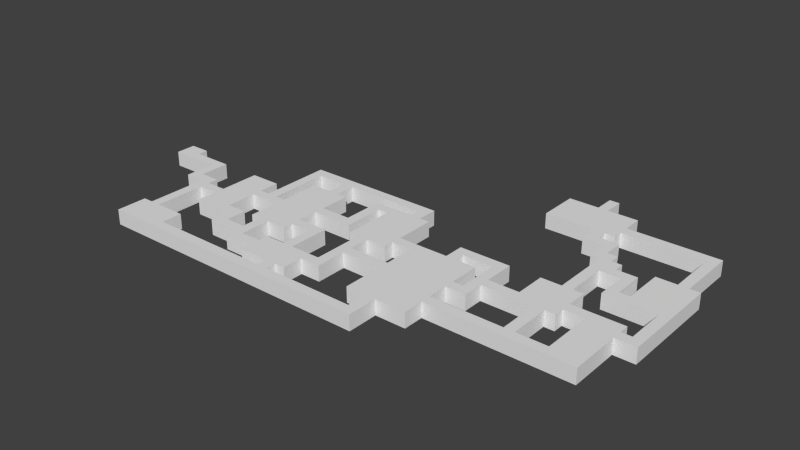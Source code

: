 # Source: Dungeon.blend  (saved by Blender 2.72.0; exported with 4.5.12 LTS)
import bpy
from mathutils import Matrix  # noqa: F401  (used for matrix-valued properties, if any)

bpy.ops.wm.read_factory_settings(use_empty=True)
scene = bpy.context.scene
scene.name = 'Scene'

# ---- collections
col_collection_1 = bpy.data.collections.new('Collection 1'); scene.collection.children.link(col_collection_1)

# ---- world
world_world = bpy.data.worlds.new('World'); scene.world = world_world
world_world.color = (0.05088, 0.05088, 0.05088)
world_world.use_sun_shadow = False
world_world.sun_shadow_jitter_overblur = 0.0
world_world.cycles.sampling_method = 'MANUAL'
world_world.cycles.sample_map_resolution = 256

# ---- meshes
me_plane_003 = bpy.data.meshes.new('Plane.003')
me_plane_003.from_pydata([(-1.0, -1.0, 0.0), (7.0, -1.0, 0.0), (-1.0, 15.0, 0.0), (7.0, 15.0, 0.0), (1.0, -1.0, 0.0), (3.0, -1.0, 0.0), (5.0, -1.0, 0.0), (5.0, 15.0, 0.0), (3.0, 15.0, 0.0), (1.0, 15.0, 0.0), (-1.0, 13.0, 0.0), (-1.0, 11.0, 0.0), (-1.0, 9.0, 0.0), (-1.0, 7.0, 0.0), (-1.0, 5.0, 0.0), (-1.0, 3.0, 0.0), (-1.0, 1.0, 0.0), (7.0, 1.0, 0.0), (7.0, 3.0, 0.0), (7.0, 5.0, 0.0), (7.0, 7.0, 0.0), (7.0, 9.0, 0.0), (7.0, 11.0, 0.0), (7.0, 13.0, 0.0), (1.0, 1.0, 0.0), (1.0, 3.0, 0.0), (1.0, 5.0, 0.0), (1.0, 7.0, 0.0), (1.0, 9.0, 0.0), (1.0, 11.0, 0.0), (1.0, 13.0, 0.0), (3.0, 1.0, 0.0), (3.0, 3.0, 0.0), (3.0, 5.0, 0.0), (3.0, 7.0, 0.0), (3.0, 9.0, 0.0), (3.0, 11.0, 0.0), (3.0, 13.0, 0.0), (5.0, 1.0, 0.0), (5.0, 3.0, 0.0), (5.0, 5.0, 0.0), (5.0, 7.0, 0.0), (5.0, 9.0, 0.0), (5.0, 11.0, 0.0), (5.0, 13.0, 0.0), (1.0, -3.0, 0.0), (3.0, -3.0, 0.0), (1.0, -5.0, 0.0), (3.0, -5.0, 0.0), (1.0, -7.0, 0.0), (3.0, -7.0, 0.0), (1.0, -9.0, 0.0), (3.0, -9.0, 0.0), (5.0, -7.0, 0.0), (5.0, -9.0, 0.0), (9.0, 1.0, 0.0), (9.0, 3.0, 0.0), (11.0, 1.0, 0.0), (11.0, 3.0, 0.0), (13.0, 1.0, 0.0), (13.0, 3.0, 0.0), (11.0, -1.0, 0.0), (13.0, -1.0, 0.0), (11.0, -3.0, 0.0), (13.0, -3.0, 0.0), (11.0, -5.0, 0.0), (13.0, -5.0, 0.0), (13.0, 9.0, 0.0), (13.0, 7.0, 0.0), (11.0, 7.0, 0.0), (11.0, 9.0, 0.0), (9.0, 9.0, 0.0), (9.0, 7.0, 0.0), (15.0, 7.0, 0.0), (15.0, 9.0, 0.0), (13.0, 11.0, 0.0), (15.0, 11.0, 0.0), (13.0, 13.0, 0.0), (15.0, 13.0, 0.0), (13.0, 15.0, 0.0), (15.0, 15.0, 0.0), (11.0, -7.0, 0.0), (13.0, -7.0, 0.0), (9.0, -5.0, 0.0), (9.0, -7.0, 0.0), (7.0, -5.0, 0.0), (7.0, -7.0, 0.0), (9.0, -9.0, 0.0), (7.0, -9.0, 0.0), (11.0, -9.0, 0.0), (13.0, -9.0, 0.0), (9.0, -11.0, 0.0), (7.0, -11.0, 0.0), (11.0, -11.0, 0.0), (13.0, -11.0, 0.0), (15.0, -5.0, 0.0), (15.0, -7.0, 0.0), (15.0, -9.0, 0.0), (15.0, -11.0, 0.0), (17.0, -5.0, 0.0), (17.0, -7.0, 0.0), (17.0, -9.0, 0.0), (17.0, -11.0, 0.0), (19.0, -5.0, 0.0), (19.0, -7.0, 0.0), (21.0, -5.0, 0.0), (21.0, -7.0, 0.0), (13.0, 17.0, 0.0), (15.0, 17.0, 0.0), (17.0, 15.0, 0.0), (17.0, 17.0, 0.0), (-3.0, 7.0, 0.0), (-3.0, 5.0, 0.0), (-5.0, 7.0, 0.0), (-5.0, 5.0, 0.0), (-7.0, 7.0, 0.0), (-7.0, 5.0, 0.0), (-9.0, 7.0, 0.0), (-9.0, 5.0, 0.0), (-7.0, 9.0, 0.0), (-9.0, 9.0, 0.0), (-11.0, 7.0, 0.0), (-11.0, 5.0, 0.0), (-11.0, 9.0, 0.0), (-13.0, 7.0, 0.0), (-13.0, 5.0, 0.0), (-13.0, 9.0, 0.0), (-7.0, 11.0, 0.0), (-9.0, 11.0, 0.0), (-11.0, 11.0, 0.0), (-13.0, 11.0, 0.0), (-7.0, 3.0, 0.0), (-9.0, 3.0, 0.0), (-11.0, 3.0, 0.0), (-13.0, 3.0, 0.0), (-7.0, 1.0, 0.0), (-9.0, 1.0, 0.0), (-11.0, 1.0, 0.0), (-13.0, 1.0, 0.0), (-7.0, -1.0, 0.0), (-9.0, -1.0, 0.0), (-11.0, -1.0, 0.0), (-13.0, -1.0, 0.0), (-7.0, -3.0, 0.0), (-9.0, -3.0, 0.0), (-11.0, -3.0, 0.0), (-13.0, -3.0, 0.0), (19.0, 15.0, 0.0), (19.0, 17.0, 0.0), (17.0, 13.0, 0.0), (19.0, 13.0, 0.0), (21.0, 15.0, 0.0), (21.0, 17.0, 0.0), (21.0, 13.0, 0.0), (23.0, 15.0, 0.0), (23.0, 17.0, 0.0), (23.0, 13.0, 0.0), (25.0, 15.0, 0.0), (25.0, 17.0, 0.0), (25.0, 13.0, 0.0), (17.0, 11.0, 0.0), (19.0, 11.0, 0.0), (21.0, 11.0, 0.0), (23.0, 11.0, 0.0), (25.0, 11.0, 0.0), (17.0, 9.0, 0.0), (19.0, 9.0, 0.0), (21.0, 9.0, 0.0), (23.0, 9.0, 0.0), (25.0, 9.0, 0.0), (17.0, 7.0, 0.0), (19.0, 7.0, 0.0), (21.0, 7.0, 0.0), (23.0, 7.0, 0.0), (25.0, 7.0, 0.0), (17.0, 5.0, 0.0), (19.0, 5.0, 0.0), (21.0, 5.0, 0.0), (23.0, 5.0, 0.0), (25.0, 5.0, 0.0), (19.0, -3.0, 0.0), (21.0, -3.0, 0.0), (19.0, -1.0, 0.0), (21.0, -1.0, 0.0), (19.0, 1.0, 0.0), (21.0, 1.0, 0.0), (19.0, 3.0, 0.0), (21.0, 3.0, 0.0), (21.0, 19.0, 0.0), (23.0, 19.0, 0.0), (21.0, 21.0, 0.0), (23.0, 21.0, 0.0), (19.0, 19.0, 0.0), (19.0, 21.0, 0.0), (5.0, 17.0, 0.0), (3.0, 17.0, 0.0), (17.0, 19.0, 0.0), (17.0, 21.0, 0.0), (15.0, 19.0, 0.0), (15.0, 21.0, 0.0), (13.0, 19.0, 0.0), (13.0, 21.0, 0.0), (11.0, 19.0, 0.0), (11.0, 21.0, 0.0), (9.0, 19.0, 0.0), (9.0, 21.0, 0.0), (7.0, 19.0, 0.0), (7.0, 21.0, 0.0), (5.0, 19.0, 0.0), (5.0, 21.0, 0.0), (3.0, 19.0, 0.0), (3.0, 21.0, 0.0), (1.0, 19.0, 0.0), (1.0, 21.0, 0.0), (-1.0, 19.0, 0.0), (-1.0, 21.0, 0.0), (-3.0, 19.0, 0.0), (-3.0, 21.0, 0.0), (-5.0, 19.0, 0.0), (-5.0, 21.0, 0.0), (-3.0, 17.0, 0.0), (-5.0, 17.0, 0.0), (-3.0, 15.0, 0.0), (-5.0, 15.0, 0.0), (-3.0, 13.0, 0.0), (-5.0, 13.0, 0.0), (-3.0, 11.0, 0.0), (-5.0, 11.0, 0.0), (-3.0, 9.0, 0.0), (-5.0, 9.0, 0.0), (-5.0, -1.0, 0.0), (-5.0, -3.0, 0.0), (-3.0, -1.0, 0.0), (-3.0, -3.0, 0.0), (-5.0, -5.0, 0.0), (-3.0, -5.0, 0.0), (-5.0, -7.0, 0.0), (-3.0, -7.0, 0.0), (-1.0, -5.0, 0.0), (-1.0, -7.0, 0.0), (27.0, 9.0, 0.0), (27.0, 7.0, 0.0), (29.0, 9.0, 0.0), (29.0, 7.0, 0.0), (31.0, 9.0, 0.0), (31.0, 7.0, 0.0), (29.0, 5.0, 0.0), (31.0, 5.0, 0.0), (33.0, 7.0, 0.0), (33.0, 5.0, 0.0), (33.0, 9.0, 0.0), (41.0, 9.0, 3.0), (35.0, 7.0, 0.0), (35.0, 5.0, 0.0), (35.0, 9.0, 0.0), (41.0, 5.0, 3.0), (37.0, 7.0, 0.0), (37.0, 5.0, 0.0), (37.0, 9.0, 0.0), (41.0, 7.0, 3.0), (39.0, 7.0, 0.0), (39.0, 5.0, 0.0), (39.0, 9.0, 0.0), (39.0, 9.0, 3.0), (29.0, 3.0, 0.0), (31.0, 3.0, 0.0), (33.0, 3.0, 0.0), (35.0, 3.0, 0.0), (37.0, 3.0, 0.0), (39.0, 3.0, 0.0), (29.0, 1.0, 0.0), (31.0, 1.0, 0.0), (33.0, 1.0, 0.0), (35.0, 1.0, 0.0), (37.0, 1.0, 0.0), (39.0, 1.0, 0.0), (29.0, -1.0, 0.0), (31.0, -1.0, 0.0), (33.0, -1.0, 0.0), (35.0, -1.0, 0.0), (37.0, -1.0, 0.0), (39.0, -1.0, 0.0), (29.0, -3.0, 0.0), (31.0, -3.0, 0.0), (33.0, -3.0, 0.0), (35.0, -3.0, 0.0), (37.0, -3.0, 0.0), (39.0, -3.0, 0.0), (29.0, -5.0, 0.0), (31.0, -5.0, 0.0), (33.0, -5.0, 0.0), (35.0, -5.0, 0.0), (37.0, -5.0, 0.0), (39.0, -5.0, 0.0), (29.0, -7.0, 0.0), (31.0, -7.0, 0.0), (33.0, -7.0, 0.0), (35.0, -7.0, 0.0), (37.0, -7.0, 0.0), (39.0, -7.0, 0.0), (29.0, -9.0, 0.0), (31.0, -9.0, 0.0), (33.0, -9.0, 0.0), (35.0, -9.0, 0.0), (37.0, -9.0, 0.0), (39.0, -9.0, 0.0), (41.0, 7.0, 0.0), (41.0, 5.0, 0.0), (41.0, 9.0, 0.0), (37.0, 9.0, 3.0), (41.0, 3.0, 0.0), (41.0, 1.0, 0.0), (41.0, -1.0, 0.0), (41.0, -3.0, 0.0), (41.0, -5.0, 0.0), (41.0, -7.0, 0.0), (41.0, -9.0, 0.0), (27.0, 1.0, 0.0), (27.0, -1.0, 0.0), (25.0, 1.0, 0.0), (25.0, -1.0, 0.0), (23.0, 1.0, 0.0), (23.0, -1.0, 0.0), (33.0, -11.0, 0.0), (35.0, -11.0, 0.0), (33.0, -13.0, 0.0), (35.0, -13.0, 0.0), (33.0, -15.0, 0.0), (35.0, -15.0, 0.0), (31.0, -13.0, 0.0), (31.0, -15.0, 0.0), (29.0, -13.0, 0.0), (29.0, -15.0, 0.0), (27.0, -13.0, 0.0), (27.0, -15.0, 0.0), (25.0, -13.0, 0.0), (25.0, -15.0, 0.0), (23.0, -13.0, 0.0), (23.0, -15.0, 0.0), (21.0, -13.0, 0.0), (21.0, -15.0, 0.0), (19.0, -13.0, 0.0), (19.0, -15.0, 0.0), (17.0, -13.0, 0.0), (17.0, -15.0, 0.0), (15.0, -13.0, 0.0), (15.0, -15.0, 0.0), (13.0, -13.0, 0.0), (13.0, -15.0, 0.0), (35.0, 11.0, 0.0), (37.0, 11.0, 0.0), (35.0, 13.0, 0.0), (37.0, 13.0, 0.0), (39.0, 11.0, 0.0), (39.0, 13.0, 0.0), (41.0, 11.0, 0.0), (41.0, 13.0, 0.0), (43.0, 11.0, 0.0), (43.0, 13.0, 0.0), (45.0, 11.0, 0.0), (45.0, 13.0, 0.0), (43.0, 9.0, 0.0), (45.0, 9.0, 0.0), (43.0, 7.0, 0.0), (45.0, 7.0, 0.0), (43.0, 5.0, 0.0), (45.0, 5.0, 0.0), (43.0, 3.0, 0.0), (45.0, 3.0, 0.0), (43.0, 1.0, 0.0), (45.0, 1.0, 0.0), (47.0, 7.0, 0.0), (47.0, 5.0, 0.0), (49.0, 7.0, 0.0), (49.0, 5.0, 0.0), (51.0, 7.0, 0.0), (51.0, 5.0, 0.0), (53.0, 7.0, 0.0), (53.0, 5.0, 0.0), (51.0, 9.0, 0.0), (53.0, 9.0, 0.0), (55.0, 7.0, 0.0), (55.0, 5.0, 0.0), (55.0, 9.0, 0.0), (51.0, 11.0, 0.0), (53.0, 11.0, 0.0), (55.0, 11.0, 0.0), (57.0, 7.0, 0.0), (57.0, 5.0, 0.0), (57.0, 9.0, 0.0), (57.0, 11.0, 0.0), (51.0, 13.0, 0.0), (53.0, 13.0, 0.0), (55.0, 13.0, 0.0), (57.0, 13.0, 0.0), (59.0, 7.0, 0.0), (59.0, 5.0, 0.0), (59.0, 9.0, 0.0), (59.0, 11.0, 0.0), (59.0, 13.0, 0.0), (55.0, 15.0, 0.0), (57.0, 15.0, 0.0), (55.0, 3.0, 0.0), (57.0, 3.0, 0.0), (61.0, 7.0, 0.0), (61.0, 9.0, 0.0), (55.0, 1.0, 0.0), (57.0, 1.0, 0.0), (55.0, -1.0, 0.0), (57.0, -1.0, 0.0), (55.0, -3.0, 0.0), (57.0, -3.0, 0.0), (55.0, -5.0, 0.0), (57.0, -5.0, 0.0), (53.0, -3.0, 0.0), (53.0, -5.0, 0.0), (51.0, -3.0, 0.0), (51.0, -5.0, 0.0), (49.0, -3.0, 0.0), (49.0, -5.0, 0.0), (47.0, -3.0, 0.0), (47.0, -5.0, 0.0), (45.0, -3.0, 0.0), (45.0, -5.0, 0.0), (43.0, -3.0, 0.0), (43.0, -5.0, 0.0), (63.0, 7.0, 0.0), (63.0, 9.0, 0.0), (59.0, -3.0, 0.0), (59.0, -5.0, 0.0), (61.0, -3.0, 0.0), (61.0, -5.0, 0.0), (63.0, -3.0, 0.0), (63.0, -5.0, 0.0), (65.0, 7.0, 0.0), (65.0, 9.0, 0.0), (67.0, 7.0, 0.0), (67.0, 9.0, 0.0), (69.0, 7.0, 0.0), (69.0, 9.0, 0.0), (63.0, 5.0, 0.0), (65.0, 5.0, 0.0), (67.0, 5.0, 0.0), (69.0, 5.0, 0.0), (63.0, 3.0, 0.0), (65.0, 3.0, 0.0), (67.0, 3.0, 0.0), (69.0, 3.0, 0.0), (63.0, 1.0, 0.0), (65.0, 1.0, 0.0), (67.0, 1.0, 0.0), (69.0, 1.0, 0.0), (63.0, -1.0, 0.0), (65.0, -1.0, 0.0), (67.0, -1.0, 0.0), (69.0, -1.0, 0.0), (65.0, -3.0, 0.0), (67.0, -3.0, 0.0), (69.0, -3.0, 0.0), (65.0, -5.0, 0.0), (67.0, -5.0, 0.0), (69.0, -5.0, 0.0), (55.0, 17.0, 0.0), (57.0, 17.0, 0.0), (55.0, 19.0, 0.0), (57.0, 19.0, 0.0), (55.0, 21.0, 0.0), (57.0, 21.0, 0.0), (55.0, 23.0, 0.0), (57.0, 23.0, 0.0), (59.0, 21.0, 0.0), (59.0, 23.0, 0.0), (57.0, 25.0, 0.0), (59.0, 25.0, 0.0), (55.0, 25.0, 0.0), (61.0, 21.0, 0.0), (61.0, 23.0, 0.0), (55.0, 27.0, 0.0), (57.0, 27.0, 0.0), (63.0, 21.0, 0.0), (63.0, 23.0, 0.0), (53.0, 25.0, 0.0), (53.0, 27.0, 0.0), (61.0, 19.0, 0.0), (63.0, 19.0, 0.0), (61.0, 17.0, 0.0), (63.0, 17.0, 0.0), (61.0, 15.0, 0.0), (63.0, 15.0, 0.0), (65.0, 17.0, 0.0), (65.0, 15.0, 0.0), (67.0, 17.0, 0.0), (67.0, 15.0, 0.0), (69.0, 17.0, 0.0), (69.0, 15.0, 0.0), (71.0, 17.0, 0.0), (71.0, 15.0, 0.0), (73.0, 17.0, 0.0), (73.0, 15.0, 0.0), (65.0, 19.0, 0.0), (67.0, 19.0, 0.0), (69.0, 19.0, 0.0), (71.0, 19.0, 0.0), (73.0, 19.0, 0.0), (65.0, 21.0, 0.0), (67.0, 21.0, 0.0), (69.0, 21.0, 0.0), (71.0, 21.0, 0.0), (73.0, 21.0, 0.0), (65.0, 23.0, 0.0), (67.0, 23.0, 0.0), (69.0, 23.0, 0.0), (71.0, 23.0, 0.0), (73.0, 23.0, 0.0), (65.0, 25.0, 0.0), (67.0, 25.0, 0.0), (69.0, 25.0, 0.0), (71.0, 25.0, 0.0), (73.0, 25.0, 0.0), (55.0, 29.0, 0.0), (53.0, 29.0, 0.0), (55.0, 31.0, 0.0), (53.0, 31.0, 0.0), (51.0, 29.0, 0.0), (51.0, 31.0, 0.0), (49.0, 29.0, 0.0), (49.0, 31.0, 0.0), (51.0, 33.0, 0.0), (49.0, 33.0, 0.0), (51.0, 35.0, 0.0), (49.0, 35.0, 0.0), (47.0, 33.0, 0.0), (47.0, 35.0, 0.0), (45.0, 33.0, 0.0), (45.0, 35.0, 0.0), (53.0, 33.0, 0.0), (53.0, 35.0, 0.0), (51.0, 37.0, 0.0), (49.0, 37.0, 0.0), (47.0, 37.0, 0.0), (45.0, 37.0, 0.0), (53.0, 37.0, 0.0), (51.0, 39.0, 0.0), (49.0, 39.0, 0.0), (47.0, 39.0, 0.0), (45.0, 39.0, 0.0), (53.0, 39.0, 0.0), (51.0, 41.0, 0.0), (49.0, 41.0, 0.0), (47.0, 41.0, 0.0), (45.0, 41.0, 0.0), (53.0, 41.0, 0.0), (43.0, 33.0, 0.0), (43.0, 35.0, 0.0), (43.0, 37.0, 0.0), (43.0, 39.0, 0.0), (43.0, 41.0, 0.0), (41.0, 33.0, 0.0), (41.0, 35.0, 0.0), (41.0, 37.0, 0.0), (41.0, 39.0, 0.0), (41.0, 41.0, 0.0), (39.0, 33.0, 0.0), (39.0, 35.0, 0.0), (39.0, 37.0, 0.0), (39.0, 39.0, 0.0), (39.0, 41.0, 0.0), (69.0, 27.0, 0.0), (71.0, 27.0, 0.0), (69.0, 29.0, 0.0), (71.0, 29.0, 0.0), (69.0, 31.0, 0.0), (71.0, 31.0, 0.0), (69.0, 33.0, 0.0), (71.0, 33.0, 0.0), (69.0, 35.0, 0.0), (71.0, 35.0, 0.0), (69.0, 37.0, 0.0), (71.0, 37.0, 0.0), (67.0, 35.0, 0.0), (67.0, 37.0, 0.0), (65.0, 35.0, 0.0), (65.0, 37.0, 0.0), (63.0, 35.0, 0.0), (63.0, 37.0, 0.0), (61.0, 35.0, 0.0), (61.0, 37.0, 0.0), (59.0, 35.0, 0.0), (59.0, 37.0, 0.0), (57.0, 35.0, 0.0), (57.0, 37.0, 0.0), (55.0, 35.0, 0.0), (55.0, 37.0, 0.0), (47.0, 43.0, 0.0), (45.0, 43.0, 0.0), (47.0, 45.0, 0.0), (45.0, 45.0, 0.0), (-15.0, 3.0, 0.0), (-15.0, 1.0, 0.0), (-17.0, 3.0, 0.0), (-17.0, 1.0, 0.0), (-19.0, 3.0, 0.0), (-19.0, 1.0, 0.0), (-17.0, 5.0, 0.0), (-19.0, 5.0, 0.0), (-17.0, -1.0, 0.0), (-19.0, -1.0, 0.0), (-17.0, -3.0, 0.0), (-19.0, -3.0, 0.0), (-17.0, -5.0, 0.0), (-19.0, -5.0, 0.0), (-17.0, -7.0, 0.0), (-19.0, -7.0, 0.0), (-17.0, -9.0, 0.0), (-19.0, -9.0, 0.0), (-17.0, -11.0, 0.0), (-19.0, -11.0, 0.0), (-17.0, -13.0, 0.0), (-19.0, -13.0, 0.0), (-17.0, -15.0, 0.0), (-19.0, -15.0, 0.0), (-15.0, -9.0, 0.0), (-15.0, -11.0, 0.0), (-15.0, -13.0, 0.0), (-15.0, -15.0, 0.0), (-13.0, -9.0, 0.0), (-13.0, -11.0, 0.0), (-13.0, -13.0, 0.0), (-13.0, -15.0, 0.0), (-21.0, -9.0, 0.0), (-21.0, -11.0, 0.0), (-21.0, -13.0, 0.0), (-21.0, -15.0, 0.0), (-11.0, -9.0, 0.0), (-11.0, -11.0, 0.0), (-11.0, -13.0, 0.0), (-11.0, -15.0, 0.0), (-21.0, 3.0, 0.0), (-21.0, 5.0, 0.0), (-23.0, 3.0, 0.0), (-23.0, 5.0, 0.0), (-21.0, 7.0, 0.0), (-23.0, 7.0, 0.0), (-21.0, 9.0, 0.0), (-23.0, 9.0, 0.0), (-21.0, 11.0, 0.0), (-23.0, 11.0, 0.0), (-25.0, 9.0, 0.0), (-25.0, 11.0, 0.0), (-27.0, 9.0, 0.0), (-27.0, 11.0, 0.0), (-29.0, 9.0, 0.0), (-29.0, 11.0, 0.0), (-9.0, -13.0, 0.0), (-9.0, -15.0, 0.0), (-7.0, -13.0, 0.0), (-7.0, -15.0, 0.0), (-5.0, -13.0, 0.0), (-5.0, -15.0, 0.0), (-3.0, -13.0, 0.0), (-3.0, -15.0, 0.0), (-1.0, -13.0, 0.0), (-1.0, -15.0, 0.0), (1.0, -13.0, 0.0), (1.0, -15.0, 0.0), (3.0, -13.0, 0.0), (3.0, -15.0, 0.0), (5.0, -13.0, 0.0), (5.0, -15.0, 0.0), (7.0, -13.0, 0.0), (7.0, -15.0, 0.0), (9.0, -13.0, 0.0), (9.0, -15.0, 0.0), (11.0, -13.0, 0.0), (11.0, -15.0, 0.0), (73.0, 13.0, 0.0), (71.0, 13.0, 0.0), (73.0, 11.0, 0.0), (71.0, 11.0, 0.0), (73.0, 9.0, 0.0), (71.0, 9.0, 0.0), (73.0, 7.0, 0.0), (71.0, 7.0, 0.0), (73.0, 5.0, 0.0), (71.0, 5.0, 0.0), (-31.0, 9.0, 0.0), (-31.0, 11.0, 0.0), (-29.0, 13.0, 0.0), (-31.0, 13.0, 0.0), (-33.0, 9.0, 0.0), (-33.0, 11.0, 0.0), (-33.0, 13.0, 0.0), (-33.0, 10.0, 0.0), (-33.0, 12.0, 0.0), (-5.0, 7.0, 3.0), (-7.0, 7.0, 3.0), (-7.0, 9.0, 3.0), (-13.0, 7.0, 3.0), (-13.0, 5.0, 3.0), (-13.0, 9.0, 3.0), (-7.0, 11.0, 3.0), (-9.0, 11.0, 3.0), (-11.0, 11.0, 3.0), (-13.0, 11.0, 3.0), (-13.0, 3.0, 3.0), (23.0, 17.0, 3.0), (25.0, 15.0, 3.0), (25.0, 17.0, 3.0), (25.0, 13.0, 3.0), (25.0, 11.0, 3.0), (25.0, 9.0, 3.0), (23.0, 19.0, 3.0), (21.0, 21.0, 3.0), (23.0, 21.0, 3.0), (19.0, 21.0, 3.0), (17.0, 21.0, 3.0), (15.0, 21.0, 3.0), (13.0, 21.0, 3.0), (11.0, 21.0, 3.0), (9.0, 21.0, 3.0), (7.0, 21.0, 3.0), (5.0, 21.0, 3.0), (3.0, 21.0, 3.0), (1.0, 21.0, 3.0), (-1.0, 21.0, 3.0), (-3.0, 21.0, 3.0), (-5.0, 19.0, 3.0), (-5.0, 21.0, 3.0), (-5.0, 17.0, 3.0), (-5.0, 15.0, 3.0), (-5.0, 13.0, 3.0), (-5.0, 11.0, 3.0), (-5.0, 9.0, 3.0), (27.0, 9.0, 3.0), (29.0, 9.0, 3.0), (31.0, 9.0, 3.0), (33.0, 9.0, 3.0), (35.0, 9.0, 3.0), (35.0, -9.0, 3.0), (37.0, -9.0, 3.0), (39.0, -9.0, 3.0), (41.0, -5.0, 3.0), (41.0, -7.0, 3.0), (41.0, -9.0, 3.0), (35.0, -11.0, 3.0), (35.0, -13.0, 3.0), (33.0, -15.0, 3.0), (35.0, -15.0, 3.0), (31.0, -15.0, 3.0), (29.0, -15.0, 3.0), (27.0, -15.0, 3.0), (25.0, -15.0, 3.0), (23.0, -15.0, 3.0), (21.0, -15.0, 3.0), (19.0, -15.0, 3.0), (17.0, -15.0, 3.0), (15.0, -15.0, 3.0), (13.0, -15.0, 3.0), (35.0, 11.0, 3.0), (35.0, 13.0, 3.0), (37.0, 13.0, 3.0), (39.0, 13.0, 3.0), (41.0, 13.0, 3.0), (43.0, 13.0, 3.0), (45.0, 11.0, 3.0), (45.0, 13.0, 3.0), (45.0, 9.0, 3.0), (45.0, 7.0, 3.0), (47.0, 7.0, 3.0), (49.0, 7.0, 3.0), (51.0, 7.0, 3.0), (51.0, 9.0, 3.0), (51.0, 11.0, 3.0), (51.0, 13.0, 3.0), (53.0, 13.0, 3.0), (55.0, 13.0, 3.0), (55.0, 15.0, 3.0), (55.0, -5.0, 3.0), (57.0, -5.0, 3.0), (53.0, -5.0, 3.0), (51.0, -5.0, 3.0), (49.0, -5.0, 3.0), (47.0, -5.0, 3.0), (45.0, -5.0, 3.0), (43.0, -5.0, 3.0), (59.0, -5.0, 3.0), (61.0, -5.0, 3.0), (63.0, -5.0, 3.0), (69.0, 5.0, 3.0), (69.0, 3.0, 3.0), (69.0, 1.0, 3.0), (69.0, -1.0, 3.0), (69.0, -3.0, 3.0), (65.0, -5.0, 3.0), (67.0, -5.0, 3.0), (69.0, -5.0, 3.0), (55.0, 17.0, 3.0), (55.0, 19.0, 3.0), (55.0, 21.0, 3.0), (55.0, 23.0, 3.0), (55.0, 25.0, 3.0), (53.0, 25.0, 3.0), (53.0, 27.0, 3.0), (73.0, 17.0, 3.0), (73.0, 15.0, 3.0), (73.0, 19.0, 3.0), (73.0, 21.0, 3.0), (73.0, 23.0, 3.0), (71.0, 25.0, 3.0), (73.0, 25.0, 3.0), (53.0, 29.0, 3.0), (51.0, 29.0, 3.0), (49.0, 29.0, 3.0), (49.0, 31.0, 3.0), (49.0, 33.0, 3.0), (47.0, 33.0, 3.0), (45.0, 33.0, 3.0), (53.0, 37.0, 3.0), (53.0, 39.0, 3.0), (51.0, 41.0, 3.0), (49.0, 41.0, 3.0), (47.0, 41.0, 3.0), (45.0, 41.0, 3.0), (53.0, 41.0, 3.0), (43.0, 33.0, 3.0), (43.0, 41.0, 3.0), (41.0, 33.0, 3.0), (41.0, 41.0, 3.0), (39.0, 33.0, 3.0), (39.0, 35.0, 3.0), (39.0, 37.0, 3.0), (39.0, 39.0, 3.0), (39.0, 41.0, 3.0), (71.0, 27.0, 3.0), (71.0, 29.0, 3.0), (71.0, 31.0, 3.0), (71.0, 33.0, 3.0), (71.0, 35.0, 3.0), (69.0, 37.0, 3.0), (71.0, 37.0, 3.0), (67.0, 37.0, 3.0), (65.0, 37.0, 3.0), (63.0, 37.0, 3.0), (61.0, 37.0, 3.0), (59.0, 37.0, 3.0), (57.0, 37.0, 3.0), (55.0, 37.0, 3.0), (47.0, 43.0, 3.0), (45.0, 43.0, 3.0), (47.0, 45.0, 3.0), (45.0, 45.0, 3.0), (-15.0, 3.0, 3.0), (-17.0, 3.0, 3.0), (-19.0, 3.0, 3.0), (-19.0, 1.0, 3.0), (-17.0, 5.0, 3.0), (-19.0, 5.0, 3.0), (-19.0, -1.0, 3.0), (-19.0, -3.0, 3.0), (-19.0, -5.0, 3.0), (-19.0, -7.0, 3.0), (-19.0, -9.0, 3.0), (-17.0, -15.0, 3.0), (-19.0, -15.0, 3.0), (-15.0, -15.0, 3.0), (-13.0, -15.0, 3.0), (-21.0, -9.0, 3.0), (-21.0, -11.0, 3.0), (-21.0, -13.0, 3.0), (-21.0, -15.0, 3.0), (-11.0, -15.0, 3.0), (-21.0, 3.0, 3.0), (-21.0, 5.0, 3.0), (-23.0, 3.0, 3.0), (-23.0, 5.0, 3.0), (-21.0, 7.0, 3.0), (-23.0, 7.0, 3.0), (-21.0, 9.0, 3.0), (-23.0, 9.0, 3.0), (-21.0, 11.0, 3.0), (-23.0, 11.0, 3.0), (-25.0, 9.0, 3.0), (-25.0, 11.0, 3.0), (-27.0, 9.0, 3.0), (-27.0, 11.0, 3.0), (-29.0, 9.0, 3.0), (-29.0, 11.0, 3.0), (-9.0, -15.0, 3.0), (-7.0, -15.0, 3.0), (-5.0, -15.0, 3.0), (-3.0, -15.0, 3.0), (-1.0, -15.0, 3.0), (1.0, -15.0, 3.0), (3.0, -15.0, 3.0), (5.0, -15.0, 3.0), (7.0, -15.0, 3.0), (9.0, -15.0, 3.0), (11.0, -15.0, 3.0), (73.0, 13.0, 3.0), (73.0, 11.0, 3.0), (73.0, 9.0, 3.0), (73.0, 7.0, 3.0), (73.0, 5.0, 3.0), (71.0, 5.0, 3.0), (-31.0, 9.0, 3.0), (-29.0, 13.0, 3.0), (-31.0, 13.0, 3.0), (-33.0, 9.0, 3.0), (-33.0, 11.0, 3.0), (-33.0, 13.0, 3.0), (-33.0, 10.0, 3.0), (-33.0, 12.0, 3.0), (53.0, 5.0, 3.0), (51.0, 5.0, 3.0), (49.0, 5.0, 3.0), (47.0, 5.0, 3.0), (45.0, 1.0, 3.0), (43.0, 1.0, 3.0), (45.0, 3.0, 3.0), (45.0, 5.0, 3.0), (41.0, -3.0, 3.0), (41.0, -1.0, 3.0), (41.0, 1.0, 3.0), (43.0, 3.0, 3.0), (43.0, 5.0, 3.0), (43.0, 7.0, 3.0), (43.0, 9.0, 3.0), (43.0, 11.0, 3.0), (41.0, 11.0, 3.0), (39.0, 11.0, 3.0), (37.0, 11.0, 3.0), (41.0, 3.0, 3.0), (15.0, -13.0, 3.0), (17.0, -13.0, 3.0), (19.0, -13.0, 3.0), (21.0, -13.0, 3.0), (23.0, -13.0, 3.0), (25.0, -13.0, 3.0), (27.0, -13.0, 3.0), (29.0, -13.0, 3.0), (31.0, -13.0, 3.0), (33.0, -13.0, 3.0), (33.0, -11.0, 3.0), (23.0, -1.0, 3.0), (25.0, -1.0, 3.0), (27.0, -1.0, 3.0), (33.0, -9.0, 3.0), (31.0, -9.0, 3.0), (29.0, -9.0, 3.0), (29.0, -7.0, 3.0), (29.0, -5.0, 3.0), (29.0, -3.0, 3.0), (29.0, -1.0, 3.0), (21.0, -1.0, 3.0), (21.0, -3.0, 3.0), (21.0, -7.0, 3.0), (21.0, -5.0, 3.0), (19.0, -7.0, 3.0), (17.0, -11.0, 3.0), (17.0, -9.0, 3.0), (17.0, -7.0, 3.0), (15.0, -11.0, 3.0), (23.0, 1.0, 3.0), (25.0, 1.0, 3.0), (27.0, 1.0, 3.0), (29.0, 1.0, 3.0), (29.0, 3.0, 3.0), (29.0, 5.0, 3.0), (29.0, 7.0, 3.0), (27.0, 7.0, 3.0), (21.0, 3.0, 3.0), (21.0, 1.0, 3.0), (25.0, 5.0, 3.0), (23.0, 5.0, 3.0), (21.0, 5.0, 3.0), (25.0, 7.0, 3.0), (19.0, 3.0, 3.0), (19.0, 1.0, 3.0), (19.0, -1.0, 3.0), (19.0, -3.0, 3.0), (19.0, 5.0, 3.0), (17.0, 5.0, 3.0), (17.0, 7.0, 3.0), (17.0, 9.0, 3.0), (17.0, 11.0, 3.0), (17.0, 13.0, 3.0), (17.0, 15.0, 3.0), (19.0, -5.0, 3.0), (17.0, -5.0, 3.0), (15.0, -5.0, 3.0), (15.0, 15.0, 3.0), (15.0, 13.0, 3.0), (15.0, 11.0, 3.0), (15.0, 9.0, 3.0), (15.0, 7.0, 3.0), (9.0, 7.0, 3.0), (11.0, 7.0, 3.0), (13.0, 7.0, 3.0), (13.0, -5.0, 3.0), (13.0, -3.0, 3.0), (13.0, -1.0, 3.0), (13.0, 3.0, 3.0), (13.0, 1.0, 3.0), (11.0, 3.0, 3.0), (9.0, 3.0, 3.0), (7.0, 7.0, 3.0), (7.0, 5.0, 3.0), (7.0, 3.0, 3.0), (-3.0, 9.0, 3.0), (-3.0, 11.0, 3.0), (-3.0, 13.0, 3.0), (-3.0, 15.0, 3.0), (-3.0, 17.0, 3.0), (-3.0, 19.0, 3.0), (-1.0, 19.0, 3.0), (1.0, 19.0, 3.0), (3.0, 19.0, 3.0), (3.0, 17.0, 3.0), (-3.0, 7.0, 3.0), (-1.0, 7.0, 3.0), (-1.0, 9.0, 3.0), (-1.0, 11.0, 3.0), (-1.0, 13.0, 3.0), (1.0, 15.0, 3.0), (3.0, 15.0, 3.0), (-1.0, 15.0, 3.0), (5.0, 19.0, 3.0), (7.0, 19.0, 3.0), (9.0, 19.0, 3.0), (11.0, 19.0, 3.0), (13.0, 19.0, 3.0), (15.0, 19.0, 3.0), (17.0, 19.0, 3.0), (5.0, 17.0, 3.0), (19.0, 19.0, 3.0), (21.0, 19.0, 3.0), (21.0, 17.0, 3.0), (19.0, 17.0, 3.0), (17.0, 17.0, 3.0), (15.0, 17.0, 3.0), (13.0, 17.0, 3.0), (13.0, 15.0, 3.0), (13.0, 13.0, 3.0), (13.0, 11.0, 3.0), (9.0, 9.0, 3.0), (11.0, 9.0, 3.0), (13.0, 9.0, 3.0), (7.0, 13.0, 3.0), (7.0, 11.0, 3.0), (7.0, 9.0, 3.0), (5.0, 15.0, 3.0), (7.0, 15.0, 3.0), (7.0, -7.0, 3.0), (7.0, -5.0, 3.0), (9.0, -5.0, 3.0), (11.0, -5.0, 3.0), (11.0, -3.0, 3.0), (11.0, -1.0, 3.0), (11.0, 1.0, 3.0), (9.0, 1.0, 3.0), (5.0, -7.0, 3.0), (3.0, -7.0, 3.0), (3.0, -5.0, 3.0), (3.0, -3.0, 3.0), (7.0, 1.0, 3.0), (5.0, -1.0, 3.0), (3.0, -1.0, 3.0), (7.0, -1.0, 3.0), (-1.0, -5.0, 3.0), (-3.0, -5.0, 3.0), (-3.0, -3.0, 3.0), (-3.0, -1.0, 3.0), (-5.0, -1.0, 3.0), (-7.0, -1.0, 3.0), (-7.0, 1.0, 3.0), (-7.0, 3.0, 3.0), (-7.0, 5.0, 3.0), (-5.0, 5.0, 3.0), (-3.0, 5.0, 3.0), (1.0, -5.0, 3.0), (1.0, -3.0, 3.0), (-1.0, 1.0, 3.0), (-1.0, 3.0, 3.0), (-1.0, 5.0, 3.0), (1.0, -1.0, 3.0), (-1.0, -1.0, 3.0), (11.0, -13.0, 3.0), (9.0, -13.0, 3.0), (7.0, -13.0, 3.0), (5.0, -13.0, 3.0), (3.0, -13.0, 3.0), (1.0, -13.0, 3.0), (-1.0, -13.0, 3.0), (-3.0, -13.0, 3.0), (-5.0, -13.0, 3.0), (-7.0, -13.0, 3.0), (-9.0, -13.0, 3.0), (-11.0, -13.0, 3.0), (-11.0, -11.0, 3.0), (-11.0, -9.0, 3.0), (-13.0, -9.0, 3.0), (-15.0, -9.0, 3.0), (-17.0, -9.0, 3.0), (-17.0, -7.0, 3.0), (-17.0, -5.0, 3.0), (-17.0, -3.0, 3.0), (-17.0, -1.0, 3.0), (-17.0, 1.0, 3.0), (-15.0, 1.0, 3.0), (13.0, -13.0, 3.0), (-1.0, -7.0, 3.0), (-3.0, -7.0, 3.0), (-5.0, -7.0, 3.0), (-5.0, -5.0, 3.0), (-5.0, -3.0, 3.0), (-13.0, -3.0, 3.0), (-11.0, -3.0, 3.0), (-9.0, -3.0, 3.0), (-7.0, -3.0, 3.0), (-13.0, -1.0, 3.0), (-13.0, 1.0, 3.0), (13.0, -11.0, 3.0), (11.0, -11.0, 3.0), (7.0, -11.0, 3.0), (9.0, -11.0, 3.0), (7.0, -9.0, 3.0), (5.0, -9.0, 3.0), (3.0, -9.0, 3.0), (1.0, -9.0, 3.0), (1.0, -7.0, 3.0), (55.0, 5.0, 3.0), (55.0, 3.0, 3.0), (55.0, 1.0, 3.0), (55.0, -1.0, 3.0), (55.0, -3.0, 3.0), (53.0, -3.0, 3.0), (51.0, -3.0, 3.0), (49.0, -3.0, 3.0), (47.0, -3.0, 3.0), (45.0, -3.0, 3.0), (43.0, -3.0, 3.0), (57.0, 5.0, 3.0), (59.0, 7.0, 3.0), (59.0, 5.0, 3.0), (57.0, 3.0, 3.0), (61.0, 7.0, 3.0), (57.0, 1.0, 3.0), (57.0, -1.0, 3.0), (57.0, -3.0, 3.0), (63.0, 7.0, 3.0), (59.0, -3.0, 3.0), (61.0, -3.0, 3.0), (63.0, -3.0, 3.0), (63.0, 5.0, 3.0), (63.0, 3.0, 3.0), (63.0, 1.0, 3.0), (63.0, -1.0, 3.0), (57.0, 13.0, 3.0), (59.0, 9.0, 3.0), (59.0, 11.0, 3.0), (59.0, 13.0, 3.0), (57.0, 15.0, 3.0), (61.0, 9.0, 3.0), (63.0, 9.0, 3.0), (65.0, 9.0, 3.0), (67.0, 9.0, 3.0), (69.0, 7.0, 3.0), (69.0, 9.0, 3.0), (57.0, 17.0, 3.0), (57.0, 19.0, 3.0), (57.0, 21.0, 3.0), (59.0, 21.0, 3.0), (61.0, 21.0, 3.0), (61.0, 19.0, 3.0), (61.0, 17.0, 3.0), (61.0, 15.0, 3.0), (63.0, 15.0, 3.0), (65.0, 15.0, 3.0), (67.0, 15.0, 3.0), (69.0, 15.0, 3.0), (71.0, 15.0, 3.0), (71.0, 13.0, 3.0), (71.0, 11.0, 3.0), (71.0, 9.0, 3.0), (71.0, 7.0, 3.0), (59.0, 23.0, 3.0), (57.0, 25.0, 3.0), (59.0, 25.0, 3.0), (61.0, 23.0, 3.0), (55.0, 27.0, 3.0), (57.0, 27.0, 3.0), (63.0, 21.0, 3.0), (63.0, 23.0, 3.0), (63.0, 19.0, 3.0), (63.0, 17.0, 3.0), (65.0, 17.0, 3.0), (65.0, 19.0, 3.0), (65.0, 21.0, 3.0), (65.0, 23.0, 3.0), (65.0, 25.0, 3.0), (67.0, 25.0, 3.0), (69.0, 25.0, 3.0), (55.0, 29.0, 3.0), (55.0, 31.0, 3.0), (53.0, 31.0, 3.0), (51.0, 31.0, 3.0), (51.0, 33.0, 3.0), (53.0, 33.0, 3.0), (53.0, 35.0, 3.0), (69.0, 27.0, 3.0), (69.0, 29.0, 3.0), (69.0, 31.0, 3.0), (69.0, 33.0, 3.0), (69.0, 35.0, 3.0), (67.0, 35.0, 3.0), (65.0, 35.0, 3.0), (63.0, 35.0, 3.0), (61.0, 35.0, 3.0), (59.0, 35.0, 3.0), (57.0, 35.0, 3.0), (55.0, 35.0, 3.0)], [], [(44, 23, 3, 7), (10, 30, 9, 2), (30, 37, 8, 9), (37, 44, 7, 8), (6, 1, 17, 38), (38, 17, 18, 39), (39, 18, 19, 40), (40, 19, 20, 41), (41, 20, 21, 42), (42, 21, 22, 43), (43, 22, 23, 44), (0, 4, 24, 16), (16, 24, 25, 15), (15, 25, 26, 14), (14, 26, 27, 13), (13, 27, 28, 12), (12, 28, 29, 11), (11, 29, 30, 10), (4, 5, 31, 24), (24, 31, 32, 25), (25, 32, 33, 26), (26, 33, 34, 27), (27, 34, 35, 28), (28, 35, 36, 29), (29, 36, 37, 30), (5, 6, 38, 31), (31, 38, 39, 32), (32, 39, 40, 33), (33, 40, 41, 34), (34, 41, 42, 35), (35, 42, 43, 36), (36, 43, 44, 37), (5, 4, 45, 46), (46, 45, 47, 48), (48, 47, 49, 50), (50, 49, 51, 52), (50, 52, 54, 53), (54, 88, 86, 53), (18, 17, 55, 56), (56, 55, 57, 58), (58, 57, 59, 60), (59, 57, 61, 62), (62, 61, 63, 64), (64, 63, 65, 66), (71, 72, 69, 70), (70, 69, 68, 67), (21, 20, 72, 71), (67, 68, 73, 74), (67, 74, 76, 75), (75, 76, 78, 77), (77, 78, 80, 79), (66, 65, 81, 82), (81, 65, 83, 84), (84, 83, 85, 86), (84, 86, 88, 87), (81, 89, 90, 82), (87, 88, 92, 91), (89, 93, 94, 90), (90, 94, 98, 97), (87, 91, 93, 89), (66, 82, 96, 95), (97, 98, 102, 101), (96, 97, 101, 100), (95, 96, 100, 99), (99, 100, 104, 103), (103, 104, 106, 105), (79, 80, 108, 107), (108, 80, 109, 110), (14, 13, 111, 112), (112, 111, 113, 114), (114, 113, 115, 116), (116, 115, 117, 118), (117, 115, 119, 120), (118, 117, 121, 122), (377, 381, 383, 380), (121, 123, 126, 124), (122, 121, 124, 125), (126, 123, 129, 130), (123, 120, 128, 129), (120, 119, 127, 128), (122, 125, 134, 133), (118, 122, 133, 132), (116, 118, 132, 131), (133, 134, 138, 137), (132, 133, 137, 136), (131, 132, 136, 135), (137, 138, 142, 141), (136, 137, 141, 140), (135, 136, 140, 139), (141, 142, 146, 145), (140, 141, 145, 144), (139, 140, 144, 143), (110, 109, 147, 148), (147, 109, 149, 150), (148, 147, 151, 152), (82, 90, 97, 96), (151, 153, 156, 154), (152, 151, 154, 155), (154, 156, 159, 157), (155, 154, 157, 158), (159, 156, 163, 164), (156, 153, 162, 163), (153, 150, 161, 162), (150, 149, 160, 161), (164, 163, 168, 169), (163, 162, 167, 168), (162, 161, 166, 167), (161, 160, 165, 166), (169, 168, 173, 174), (168, 167, 172, 173), (167, 166, 171, 172), (166, 165, 170, 171), (174, 173, 178, 179), (173, 172, 177, 178), (172, 171, 176, 177), (171, 170, 175, 176), (103, 105, 181, 180), (180, 181, 183, 182), (182, 183, 185, 184), (184, 185, 187, 186), (84, 87, 89, 81), (152, 155, 189, 188), (188, 189, 191, 190), (188, 190, 193, 192), (8, 7, 194, 195), (194, 208, 210, 195), (192, 193, 197, 196), (196, 197, 199, 198), (198, 199, 201, 200), (200, 201, 203, 202), (202, 203, 205, 204), (204, 205, 207, 206), (206, 207, 209, 208), (208, 209, 211, 210), (210, 211, 213, 212), (212, 213, 215, 214), (214, 215, 217, 216), (216, 217, 219, 218), (216, 218, 221, 220), (220, 221, 223, 222), (222, 223, 225, 224), (224, 225, 227, 226), (226, 227, 229, 228), (111, 228, 229, 113), (139, 143, 231, 230), (230, 231, 233, 232), (233, 231, 234, 235), (235, 234, 236, 237), (235, 237, 239, 238), (47, 238, 239, 49), (169, 174, 241, 240), (240, 241, 243, 242), (242, 243, 245, 244), (245, 243, 246, 247), (245, 247, 249, 248), (250, 248, 252, 254), (310, 367, 923, 931), (248, 249, 253, 252), (367, 365, 924, 923), (252, 253, 257, 256), (258, 256, 260, 262), (256, 257, 261, 260), (261, 257, 268, 269), (257, 253, 267, 268), (253, 249, 266, 267), (249, 247, 265, 266), (247, 246, 264, 265), (269, 268, 274, 275), (268, 267, 273, 274), (267, 266, 272, 273), (266, 265, 271, 272), (265, 264, 270, 271), (275, 274, 280, 281), (274, 273, 279, 280), (273, 272, 278, 279), (272, 271, 277, 278), (271, 270, 276, 277), (281, 280, 286, 287), (280, 279, 285, 286), (279, 278, 284, 285), (278, 277, 283, 284), (277, 276, 282, 283), (287, 286, 292, 293), (286, 285, 291, 292), (285, 284, 290, 291), (284, 283, 289, 290), (283, 282, 288, 289), (293, 292, 298, 299), (292, 291, 297, 298), (291, 290, 296, 297), (290, 289, 295, 296), (289, 288, 294, 295), (299, 298, 304, 305), (298, 297, 303, 304), (297, 296, 302, 303), (296, 295, 301, 302), (295, 294, 300, 301), (299, 305, 316, 315), (293, 299, 315, 314), (287, 293, 314, 313), (281, 287, 313, 312), (275, 281, 312, 311), (269, 275, 311, 310), (261, 269, 310, 307), (262, 260, 306, 308), (260, 261, 307, 306), (276, 270, 317, 318), (318, 317, 319, 320), (320, 319, 321, 322), (183, 322, 321, 185), (303, 302, 323, 324), (324, 323, 325, 326), (326, 325, 327, 328), (327, 325, 329, 330), (330, 329, 331, 332), (332, 331, 333, 334), (334, 333, 335, 336), (336, 335, 337, 338), (338, 337, 339, 340), (340, 339, 341, 342), (342, 341, 343, 344), (344, 343, 345, 346), (346, 345, 347, 348), (94, 347, 345, 98), (254, 258, 350, 349), (349, 350, 352, 351), (352, 350, 353, 354), (354, 353, 355, 356), (356, 355, 357, 358), (358, 357, 359, 360), (359, 357, 361, 362), (362, 361, 363, 364), (364, 363, 365, 366), (366, 365, 367, 368), (368, 367, 369, 370), (311, 369, 367, 310), (364, 366, 372, 371), (371, 372, 374, 373), (373, 374, 376, 375), (375, 376, 378, 377), (375, 377, 380, 379), (377, 378, 382, 381), (380, 383, 386, 385), (468, 469, 472, 474), (379, 380, 385, 384), (386, 383, 389, 390), (383, 381, 387, 389), (381, 382, 388, 387), (386, 390, 394, 393), (474, 472, 478, 477), (384, 385, 392, 391), (394, 390, 398, 399), (390, 389, 397, 398), (389, 387, 395, 397), (387, 388, 396, 395), (393, 394, 401, 400), (388, 382, 402, 403), (397, 395, 404, 405), (403, 402, 406, 407), (407, 406, 408, 409), (409, 408, 410, 411), (411, 410, 412, 413), (412, 410, 414, 415), (415, 414, 416, 417), (417, 416, 418, 419), (419, 418, 420, 421), (421, 420, 422, 423), (423, 422, 424, 425), (314, 425, 424, 313), (405, 404, 426, 427), (411, 413, 429, 428), (428, 429, 431, 430), (430, 431, 433, 432), (427, 426, 434, 435), (435, 434, 436, 437), (437, 436, 438, 439), (438, 436, 442, 443), (436, 434, 441, 442), (434, 426, 440, 441), (443, 442, 446, 447), (442, 441, 445, 446), (441, 440, 444, 445), (447, 446, 450, 451), (446, 445, 449, 450), (445, 444, 448, 449), (451, 450, 454, 455), (450, 449, 453, 454), (449, 448, 452, 453), (455, 454, 457, 458), (454, 453, 456, 457), (385, 386, 393, 392), (458, 457, 460, 461), (457, 456, 459, 460), (456, 432, 433, 459), (400, 401, 463, 462), (462, 463, 465, 464), (464, 465, 467, 466), (466, 467, 469, 468), (469, 467, 470, 471), (469, 471, 473, 472), (176, 186, 187, 177), (471, 470, 475, 476), (151, 147, 150, 153), (476, 475, 479, 480), (474, 477, 482, 481), (479, 475, 483, 484), (484, 483, 485, 486), (486, 485, 487, 488), (486, 488, 490, 489), (489, 490, 492, 491), (491, 492, 494, 493), (493, 494, 496, 495), (495, 496, 498, 497), (495, 497, 503, 502), (493, 495, 502, 501), (491, 493, 501, 500), (489, 491, 500, 499), (502, 503, 508, 507), (501, 502, 507, 506), (500, 501, 506, 505), (499, 500, 505, 504), (507, 508, 513, 512), (506, 507, 512, 511), (505, 506, 511, 510), (504, 505, 510, 509), (512, 513, 518, 517), (511, 512, 517, 516), (510, 511, 516, 515), (509, 510, 515, 514), (482, 477, 519, 520), (520, 519, 521, 522), (520, 522, 524, 523), (523, 524, 526, 525), (526, 524, 527, 528), (528, 527, 529, 530), (528, 530, 532, 531), (531, 532, 534, 533), (529, 527, 535, 536), (529, 536, 541, 537), (534, 532, 539, 540), (532, 530, 538, 539), (530, 529, 537, 538), (537, 541, 546, 542), (540, 539, 544, 545), (539, 538, 543, 544), (538, 537, 542, 543), (542, 546, 551, 547), (545, 544, 549, 550), (544, 543, 548, 549), (543, 542, 547, 548), (545, 550, 556, 555), (540, 545, 555, 554), (534, 540, 554, 553), (533, 534, 553, 552), (555, 556, 561, 560), (554, 555, 560, 559), (553, 554, 559, 558), (552, 553, 558, 557), (560, 561, 566, 565), (559, 560, 565, 564), (558, 559, 564, 563), (557, 558, 563, 562), (516, 517, 568, 567), (567, 568, 570, 569), (569, 570, 572, 571), (571, 572, 574, 573), (573, 574, 576, 575), (575, 576, 578, 577), (575, 577, 580, 579), (579, 580, 582, 581), (581, 582, 584, 583), (583, 584, 586, 585), (585, 586, 588, 587), (587, 588, 590, 589), (589, 590, 592, 591), (536, 591, 592, 541), (550, 549, 593, 594), (594, 593, 595, 596), (138, 134, 597, 598), (598, 597, 599, 600), (600, 599, 601, 602), (601, 599, 603, 604), (600, 602, 606, 605), (605, 606, 608, 607), (607, 608, 610, 609), (609, 610, 612, 611), (611, 612, 614, 613), (613, 614, 616, 615), (615, 616, 618, 617), (617, 618, 620, 619), (617, 619, 624, 623), (615, 617, 623, 622), (613, 615, 622, 621), (623, 624, 628, 627), (622, 623, 627, 626), (621, 622, 626, 625), (620, 618, 631, 632), (618, 616, 630, 631), (616, 614, 629, 630), (627, 628, 636, 635), (626, 627, 635, 634), (625, 626, 634, 633), (601, 604, 638, 637), (637, 638, 640, 639), (640, 638, 641, 642), (642, 641, 643, 644), (644, 643, 645, 646), (644, 646, 648, 647), (647, 648, 650, 649), (121, 117, 120, 123), (635, 636, 654, 653), (653, 654, 656, 655), (655, 656, 658, 657), (657, 658, 660, 659), (659, 660, 662, 661), (661, 662, 664, 663), (663, 664, 666, 665), (665, 666, 668, 667), (667, 668, 670, 669), (669, 670, 672, 671), (671, 672, 674, 673), (347, 673, 674, 348), (498, 496, 676, 675), (675, 676, 678, 677), (677, 678, 680, 679), (679, 680, 682, 681), (681, 682, 684, 683), (443, 684, 682, 438), (651, 652, 686, 685), (686, 652, 687, 688), (686, 688, 691, 693, 690), (685, 686, 690, 692, 689), (649, 650, 652, 651), (453, 452, 432, 456), (455, 458, 792, 791), (205, 203, 718, 719), (359, 362, 766, 764), (129, 128, 701, 702), (586, 584, 842, 843), (344, 346, 756, 755), (190, 191, 713, 712), (652, 650, 884, 886), (636, 628, 865, 870), (392, 393, 775, 774), (223, 221, 728, 729), (604, 603, 855, 856), (670, 668, 894, 895), (384, 391, 773, 772), (468, 474, 800, 799), (556, 550, 822, 825), (651, 685, 904, 885), (127, 119, 696, 700), (520, 523, 811, 810), (191, 189, 711, 713), (327, 330, 748, 746), (570, 568, 833, 834), (159, 164, 709, 708), (375, 379, 771, 770), (362, 364, 767, 766), (207, 205, 719, 720), (603, 599, 852, 855), (346, 348, 757, 756), (588, 586, 843, 844), (654, 636, 870, 887), (460, 459, 793, 794), (225, 223, 729, 730), (688, 687, 905, 906), (525, 526, 813, 812), (672, 670, 895, 896), (413, 412, 777, 778), (533, 552, 824, 816), (601, 637, 871, 853), (461, 460, 794, 795), (304, 303, 738, 739), (523, 525, 812, 811), (193, 190, 712, 714), (572, 570, 834, 835), (330, 332, 749, 748), (169, 240, 733, 710), (638, 604, 856, 872), (458, 461, 795, 792), (624, 619, 862, 864), (305, 304, 739, 740), (687, 652, 886, 905), (443, 447, 789, 788), (209, 207, 720, 721), (606, 602, 854, 857), (429, 413, 778, 785), (115, 113, 694, 695), (590, 588, 844, 845), (656, 654, 887, 888), (639, 640, 874, 873), (227, 225, 730, 731), (689, 692, 910, 907), (134, 125, 698, 704), (674, 672, 896, 897), (637, 639, 873, 871), (690, 693, 911, 908), (526, 528, 814, 813), (513, 508, 806, 807), (254, 349, 758, 737), (497, 498, 804, 803), (574, 572, 835, 836), (332, 334, 750, 749), (412, 415, 779, 777), (240, 242, 734, 733), (459, 433, 787, 793), (211, 209, 721, 722), (608, 606, 857, 858), (592, 590, 845, 846), (348, 674, 897, 757), (431, 429, 785, 786), (658, 656, 888, 889), (546, 541, 817, 818), (229, 227, 731, 732), (691, 688, 906, 909), (351, 352, 760, 759), (164, 169, 710, 709), (561, 556, 825, 827), (640, 642, 876, 874), (481, 482, 802, 801), (400, 462, 796, 776), (685, 689, 907, 904), (541, 592, 846, 817), (498, 675, 898, 804), (349, 351, 759, 758), (576, 574, 836, 837), (334, 336, 751, 750), (415, 417, 780, 779), (242, 244, 735, 734), (641, 638, 872, 875), (474, 481, 801, 800), (113, 229, 732, 694), (692, 690, 908, 910), (213, 211, 722, 723), (610, 608, 858, 859), (433, 431, 786, 787), (119, 115, 695, 696), (577, 578, 839, 838), (660, 658, 889, 890), (628, 624, 864, 865), (379, 384, 772, 771), (693, 691, 909, 911), (447, 451, 790, 789), (550, 594, 848, 822), (642, 644, 878, 876), (393, 400, 776, 775), (552, 557, 826, 824), (462, 464, 797, 796), (548, 547, 819, 820), (528, 531, 815, 814), (675, 677, 899, 898), (593, 549, 821, 847), (352, 354, 761, 760), (197, 193, 714, 715), (336, 338, 752, 751), (417, 419, 781, 780), (578, 576, 837, 839), (643, 641, 875, 877), (562, 563, 829, 828), (549, 548, 820, 821), (649, 651, 885, 883), (612, 610, 859, 860), (215, 213, 723, 724), (517, 518, 809, 808), (596, 595, 849, 850), (662, 660, 890, 891), (646, 645, 879, 880), (563, 564, 830, 829), (630, 629, 866, 867), (594, 596, 850, 848), (503, 497, 803, 805), (564, 565, 831, 830), (464, 466, 798, 797), (547, 551, 823, 819), (631, 630, 867, 868), (364, 371, 768, 767), (531, 533, 816, 815), (677, 679, 900, 899), (354, 356, 762, 761), (125, 124, 697, 698), (518, 513, 807, 809), (199, 197, 715, 716), (595, 593, 847, 849), (338, 340, 753, 752), (419, 421, 782, 781), (580, 577, 838, 840), (565, 566, 832, 831), (645, 643, 877, 879), (632, 631, 868, 869), (217, 215, 724, 725), (614, 612, 860, 861), (124, 126, 699, 697), (664, 662, 891, 892), (551, 546, 818, 823), (620, 632, 869, 863), (218, 219, 727, 726), (566, 561, 827, 832), (644, 647, 881, 878), (303, 324, 744, 738), (466, 468, 799, 798), (314, 315, 742, 741), (451, 455, 791, 790), (371, 373, 769, 768), (679, 681, 901, 900), (201, 199, 716, 717), (597, 134, 704, 851), (356, 358, 763, 762), (421, 423, 783, 782), (582, 580, 840, 841), (340, 342, 754, 753), (244, 250, 736, 735), (648, 646, 880, 882), (158, 157, 706, 707), (315, 316, 743, 742), (219, 217, 725, 727), (666, 664, 892, 893), (157, 159, 708, 706), (629, 614, 861, 866), (391, 392, 774, 773), (683, 684, 903, 902), (128, 127, 700, 701), (482, 520, 810, 802), (360, 359, 764, 765), (557, 562, 828, 826), (647, 649, 883, 881), (324, 326, 745, 744), (316, 305, 740, 743), (373, 375, 770, 769), (681, 683, 902, 901), (130, 129, 702, 703), (203, 201, 717, 718), (599, 597, 851, 852), (358, 360, 765, 763), (584, 582, 841, 842), (342, 344, 755, 754), (423, 425, 784, 783), (650, 648, 882, 884), (221, 218, 726, 728), (602, 601, 853, 854), (126, 130, 703, 699), (668, 666, 893, 894), (250, 254, 737, 736), (328, 327, 746, 747), (155, 158, 707, 705), (619, 620, 863, 862), (684, 443, 788, 903), (189, 155, 705, 711), (425, 314, 741, 784), (508, 503, 805, 806), (568, 517, 808, 833), (326, 328, 747, 745), (414, 410, 1134, 1135), (382, 378, 912, 1130), (370, 369, 917, 916), (311, 312, 921, 922), (408, 406, 1132, 1133), (376, 374, 914, 913), (258, 262, 263, 309), (306, 307, 255, 259), (307, 310, 931, 255), (262, 308, 251, 263), (308, 306, 259, 251), (350, 258, 309, 930), (353, 350, 930, 929), (355, 353, 929, 928), (357, 355, 928, 927), (361, 357, 927, 926), (363, 361, 926, 925), (365, 363, 925, 924), (254, 252, 256, 258), (244, 245, 248, 250), (181, 105, 956, 954), (335, 333, 938, 937), (276, 318, 945, 952), (300, 294, 949, 948), (294, 288, 950, 949), (288, 282, 951, 950), (282, 276, 952, 951), (329, 325, 941, 940), (302, 301, 947, 946), (323, 302, 946, 942), (345, 343, 933, 932), (105, 106, 955, 956), (339, 337, 936, 935), (106, 104, 957, 955), (101, 102, 958, 959), (320, 322, 943, 944), (333, 331, 939, 938), (100, 101, 959, 960), (322, 183, 953, 943), (343, 341, 934, 933), (301, 300, 948, 947), (183, 181, 954, 953), (337, 335, 937, 936), (318, 320, 944, 945), (104, 100, 960, 957), (331, 329, 940, 939), (325, 323, 942, 941), (102, 98, 961, 958), (341, 339, 935, 934), (98, 345, 932, 961), (178, 177, 974, 973), (179, 178, 973, 972), (174, 179, 972, 975), (187, 185, 971, 970), (177, 187, 970, 974), (241, 174, 975, 969), (243, 241, 969, 968), (246, 243, 968, 967), (264, 246, 967, 966), (270, 264, 966, 965), (317, 270, 965, 964), (319, 317, 964, 963), (321, 319, 963, 962), (185, 321, 962, 971), (73, 68, 997, 994), (64, 66, 998, 999), (80, 78, 991, 990), (176, 175, 981, 980), (74, 73, 994, 993), (68, 69, 996, 997), (58, 60, 1001, 1003), (20, 19, 1006, 1005), (149, 109, 986, 985), (180, 182, 978, 979), (66, 95, 989, 998), (99, 103, 987, 988), (69, 72, 995, 996), (78, 76, 992, 991), (62, 64, 999, 1000), (175, 170, 982, 981), (184, 186, 976, 977), (56, 58, 1003, 1004), (170, 165, 983, 982), (103, 180, 979, 987), (60, 59, 1002, 1001), (19, 18, 1007, 1006), (95, 99, 988, 989), (165, 160, 984, 983), (109, 80, 990, 986), (160, 149, 985, 984), (186, 176, 980, 976), (76, 74, 993, 992), (59, 62, 1000, 1002), (182, 184, 977, 978), (18, 56, 1004, 1007), (72, 20, 1005, 995), (226, 228, 1008, 1009), (220, 222, 1011, 1012), (214, 216, 1013, 1014), (195, 210, 1016, 1017), (11, 10, 1022, 1021), (2, 9, 1023, 1025), (228, 111, 1018, 1008), (111, 13, 1019, 1018), (13, 12, 1020, 1019), (224, 226, 1009, 1010), (216, 220, 1012, 1013), (9, 8, 1024, 1023), (212, 214, 1014, 1015), (8, 195, 1017, 1024), (10, 2, 1025, 1022), (222, 224, 1010, 1011), (12, 11, 1021, 1020), (210, 212, 1015, 1016), (204, 206, 1027, 1028), (108, 110, 1038, 1039), (194, 7, 1050, 1033), (198, 200, 1030, 1031), (148, 152, 1036, 1037), (67, 75, 1043, 1046), (22, 21, 1049, 1048), (7, 3, 1051, 1050), (202, 204, 1028, 1029), (79, 107, 1040, 1041), (77, 79, 1041, 1042), (196, 198, 1031, 1032), (152, 188, 1035, 1036), (70, 67, 1046, 1045), (3, 23, 1047, 1051), (206, 208, 1026, 1027), (21, 71, 1044, 1049), (23, 22, 1048, 1047), (208, 194, 1033, 1026), (200, 202, 1029, 1030), (75, 77, 1042, 1043), (71, 70, 1045, 1044), (192, 196, 1032, 1034), (110, 148, 1037, 1038), (107, 108, 1039, 1040), (188, 192, 1034, 1035), (57, 55, 1059, 1058), (50, 53, 1060, 1061), (1, 6, 1065, 1067), (53, 86, 1052, 1060), (46, 48, 1062, 1063), (83, 65, 1055, 1054), (61, 57, 1058, 1057), (55, 17, 1064, 1059), (17, 1, 1067, 1064), (65, 63, 1056, 1055), (5, 46, 1063, 1066), (86, 85, 1053, 1052), (48, 50, 1061, 1062), (6, 5, 1066, 1065), (85, 83, 1054, 1053), (63, 61, 1057, 1056), (135, 139, 1073, 1074), (114, 116, 1076, 1077), (45, 4, 1084, 1080), (131, 135, 1074, 1075), (139, 230, 1072, 1073), (232, 233, 1070, 1071), (116, 131, 1075, 1076), (112, 114, 1077, 1078), (15, 14, 1083, 1082), (238, 47, 1079, 1068), (233, 235, 1069, 1070), (0, 16, 1081, 1085), (14, 112, 1078, 1083), (47, 45, 1080, 1079), (4, 0, 1085, 1084), (235, 238, 1068, 1069), (230, 232, 1071, 1072), (16, 15, 1082, 1081), (347, 94, 1121, 1109), (239, 237, 1111, 1110), (607, 609, 1104, 1105), (661, 663, 1091, 1092), (91, 92, 1123, 1124), (625, 633, 1099, 1100), (144, 145, 1116, 1117), (609, 611, 1103, 1104), (663, 665, 1090, 1091), (146, 142, 1119, 1115), (621, 625, 1100, 1101), (93, 91, 1124, 1122), (142, 138, 1120, 1119), (613, 621, 1101, 1102), (88, 54, 1126, 1125), (611, 613, 1102, 1103), (665, 667, 1089, 1090), (52, 51, 1128, 1127), (138, 598, 1108, 1120), (143, 144, 1117, 1118), (667, 669, 1088, 1089), (635, 653, 1096, 1097), (598, 600, 1107, 1108), (673, 347, 1109, 1086), (92, 88, 1125, 1123), (237, 236, 1112, 1111), (669, 671, 1087, 1088), (231, 143, 1118, 1114), (634, 635, 1097, 1098), (653, 655, 1095, 1096), (94, 93, 1122, 1121), (671, 673, 1086, 1087), (655, 657, 1094, 1095), (49, 239, 1110, 1129), (51, 49, 1129, 1128), (600, 605, 1106, 1107), (145, 146, 1115, 1116), (234, 231, 1114, 1113), (657, 659, 1093, 1094), (633, 634, 1098, 1099), (54, 52, 1127, 1126), (236, 234, 1113, 1112), (605, 607, 1105, 1106), (659, 661, 1092, 1093), (420, 418, 1137, 1138), (366, 368, 918, 919), (372, 366, 919, 915), (378, 376, 913, 912), (410, 408, 1133, 1134), (416, 414, 1135, 1136), (369, 311, 922, 917), (422, 420, 1138, 1139), (312, 313, 920, 921), (368, 370, 916, 918), (374, 372, 915, 914), (406, 402, 1131, 1132), (313, 424, 1140, 920), (418, 416, 1136, 1137), (424, 422, 1139, 1140), (402, 382, 1130, 1131), (411, 428, 1150, 1148), (452, 448, 1155, 1156), (396, 388, 1141, 1143), (403, 407, 1146, 1144), (426, 404, 1145, 1149), (432, 452, 1156, 1152), (404, 395, 1142, 1145), (388, 403, 1144, 1141), (428, 430, 1151, 1150), (395, 396, 1143, 1142), (407, 409, 1147, 1146), (440, 426, 1149, 1153), (444, 440, 1153, 1154), (430, 432, 1152, 1151), (409, 411, 1148, 1147), (448, 444, 1154, 1155), (682, 680, 1183, 1184), (492, 490, 1177, 1178), (427, 435, 1164, 1163), (438, 682, 1184, 1166), (678, 676, 1181, 1182), (487, 485, 1174, 1175), (465, 463, 1168, 1169), (494, 492, 1178, 1179), (488, 487, 1175, 1176), (394, 399, 1160, 1157), (470, 467, 1170, 1171), (398, 397, 1158, 1159), (439, 438, 1166, 1167), (401, 394, 1157, 1161), (435, 437, 1165, 1164), (475, 470, 1171, 1172), (483, 475, 1172, 1173), (680, 678, 1182, 1183), (490, 488, 1176, 1177), (467, 465, 1169, 1170), (496, 494, 1179, 1180), (405, 427, 1163, 1162), (397, 405, 1162, 1158), (676, 496, 1180, 1181), (485, 483, 1173, 1174), (399, 398, 1159, 1160), (437, 439, 1167, 1165), (463, 401, 1161, 1168), (591, 536, 1208, 1220), (579, 581, 1215, 1214), (486, 489, 1195, 1194), (514, 515, 1200, 1199), (524, 522, 1204, 1205), (478, 472, 1186, 1190), (575, 579, 1214, 1213), (499, 504, 1197, 1196), (471, 476, 1188, 1185), (521, 519, 1202, 1203), (473, 471, 1185, 1187), (484, 486, 1194, 1193), (480, 479, 1191, 1192), (519, 477, 1189, 1202), (535, 527, 1206, 1207), (573, 575, 1213, 1212), (515, 516, 1201, 1200), (479, 484, 1193, 1191), (589, 591, 1220, 1219), (509, 514, 1199, 1198), (571, 573, 1212, 1211), (489, 499, 1196, 1195), (587, 589, 1219, 1218), (569, 571, 1211, 1210), (476, 480, 1192, 1188), (522, 521, 1203, 1204), (472, 473, 1187, 1186), (585, 587, 1218, 1217), (567, 569, 1210, 1209), (477, 478, 1190, 1189), (536, 535, 1207, 1208), (583, 585, 1217, 1216), (504, 509, 1198, 1197), (527, 524, 1205, 1206), (516, 567, 1209, 1201), (581, 583, 1216, 1215)])
me_plane_003.use_remesh_preserve_volume = False
me_plane_003.use_remesh_preserve_attributes = False
me_plane_003.use_mirror_vertex_groups = False
me_plane_003.update()
me_plane_004 = bpy.data.meshes.new('Plane.004')
me_plane_004.from_pydata([(-1.0, -1.0, 3.0), (7.0, -1.0, 3.0), (-1.0, 15.0, 3.0), (7.0, 15.0, 3.0), (1.0, -1.0, 3.0), (3.0, -1.0, 3.0), (5.0, -1.0, 3.0), (5.0, 15.0, 3.0), (3.0, 15.0, 3.0), (1.0, 15.0, 3.0), (-1.0, 13.0, 3.0), (-1.0, 11.0, 3.0), (-1.0, 9.0, 3.0), (-1.0, 7.0, 3.0), (-1.0, 5.0, 3.0), (-1.0, 3.0, 3.0), (-1.0, 1.0, 3.0), (7.0, 1.0, 3.0), (7.0, 3.0, 3.0), (7.0, 5.0, 3.0), (7.0, 7.0, 3.0), (7.0, 9.0, 3.0), (7.0, 11.0, 3.0), (7.0, 13.0, 3.0), (1.0, 1.0, 3.0), (1.0, 3.0, 3.0), (1.0, 5.0, 3.0), (1.0, 7.0, 3.0), (1.0, 9.0, 3.0), (1.0, 11.0, 3.0), (1.0, 13.0, 3.0), (3.0, 1.0, 3.0), (3.0, 3.0, 3.0), (3.0, 5.0, 3.0), (3.0, 7.0, 3.0), (3.0, 9.0, 3.0), (3.0, 11.0, 3.0), (3.0, 13.0, 3.0), (5.0, 1.0, 3.0), (5.0, 3.0, 3.0), (5.0, 5.0, 3.0), (5.0, 7.0, 3.0), (5.0, 9.0, 3.0), (5.0, 11.0, 3.0), (5.0, 13.0, 3.0), (1.0, -3.0, 3.0), (3.0, -3.0, 3.0), (1.0, -5.0, 3.0), (3.0, -5.0, 3.0), (1.0, -7.0, 3.0), (3.0, -7.0, 3.0), (1.0, -9.0, 3.0), (3.0, -9.0, 3.0), (5.0, -7.0, 3.0), (5.0, -9.0, 3.0), (9.0, 1.0, 3.0), (9.0, 3.0, 3.0), (11.0, 1.0, 3.0), (11.0, 3.0, 3.0), (13.0, 1.0, 3.0), (13.0, 3.0, 3.0), (11.0, -1.0, 3.0), (13.0, -1.0, 3.0), (11.0, -3.0, 3.0), (13.0, -3.0, 3.0), (11.0, -5.0, 3.0), (13.0, -5.0, 3.0), (13.0, 9.0, 3.0), (13.0, 7.0, 3.0), (11.0, 7.0, 3.0), (11.0, 9.0, 3.0), (9.0, 9.0, 3.0), (9.0, 7.0, 3.0), (15.0, 7.0, 3.0), (15.0, 9.0, 3.0), (13.0, 11.0, 3.0), (15.0, 11.0, 3.0), (13.0, 13.0, 3.0), (15.0, 13.0, 3.0), (13.0, 15.0, 3.0), (15.0, 15.0, 3.0), (11.0, -7.0, 3.0), (13.0, -7.0, 3.0), (9.0, -5.0, 3.0), (9.0, -7.0, 3.0), (7.0, -5.0, 3.0), (7.0, -7.0, 3.0), (9.0, -9.0, 3.0), (7.0, -9.0, 3.0), (11.0, -9.0, 3.0), (13.0, -9.0, 3.0), (9.0, -11.0, 3.0), (7.0, -11.0, 3.0), (11.0, -11.0, 3.0), (13.0, -11.0, 3.0), (15.0, -5.0, 3.0), (15.0, -7.0, 3.0), (15.0, -9.0, 3.0), (15.0, -11.0, 3.0), (17.0, -5.0, 3.0), (17.0, -7.0, 3.0), (17.0, -9.0, 3.0), (17.0, -11.0, 3.0), (19.0, -5.0, 3.0), (19.0, -7.0, 3.0), (21.0, -5.0, 3.0), (21.0, -7.0, 3.0), (13.0, 17.0, 3.0), (15.0, 17.0, 3.0), (17.0, 15.0, 3.0), (17.0, 17.0, 3.0), (-3.0, 7.0, 3.0), (-3.0, 5.0, 3.0), (-5.0, 7.0, 3.0), (-5.0, 5.0, 3.0), (-7.0, 7.0, 3.0), (-7.0, 5.0, 3.0), (-9.0, 7.0, 3.0), (-9.0, 5.0, 3.0), (-7.0, 9.0, 3.0), (-9.0, 9.0, 3.0), (-11.0, 7.0, 3.0), (-11.0, 5.0, 3.0), (-11.0, 9.0, 3.0), (-13.0, 7.0, 3.0), (-13.0, 5.0, 3.0), (-13.0, 9.0, 3.0), (-7.0, 11.0, 3.0), (-9.0, 11.0, 3.0), (-11.0, 11.0, 3.0), (-13.0, 11.0, 3.0), (-7.0, 3.0, 3.0), (-9.0, 3.0, 3.0), (-11.0, 3.0, 3.0), (-13.0, 3.0, 3.0), (-7.0, 1.0, 3.0), (-9.0, 1.0, 3.0), (-11.0, 1.0, 3.0), (-13.0, 1.0, 3.0), (-7.0, -1.0, 3.0), (-9.0, -1.0, 3.0), (-11.0, -1.0, 3.0), (-13.0, -1.0, 3.0), (-7.0, -3.0, 3.0), (-9.0, -3.0, 3.0), (-11.0, -3.0, 3.0), (-13.0, -3.0, 3.0), (19.0, 15.0, 3.0), (19.0, 17.0, 3.0), (17.0, 13.0, 3.0), (19.0, 13.0, 3.0), (21.0, 15.0, 3.0), (21.0, 17.0, 3.0), (21.0, 13.0, 3.0), (23.0, 15.0, 3.0), (23.0, 17.0, 3.0), (23.0, 13.0, 3.0), (25.0, 15.0, 3.0), (25.0, 17.0, 3.0), (25.0, 13.0, 3.0), (17.0, 11.0, 3.0), (19.0, 11.0, 3.0), (21.0, 11.0, 3.0), (23.0, 11.0, 3.0), (25.0, 11.0, 3.0), (17.0, 9.0, 3.0), (19.0, 9.0, 3.0), (21.0, 9.0, 3.0), (23.0, 9.0, 3.0), (25.0, 9.0, 3.0), (17.0, 7.0, 3.0), (19.0, 7.0, 3.0), (21.0, 7.0, 3.0), (23.0, 7.0, 3.0), (25.0, 7.0, 3.0), (17.0, 5.0, 3.0), (19.0, 5.0, 3.0), (21.0, 5.0, 3.0), (23.0, 5.0, 3.0), (25.0, 5.0, 3.0), (19.0, -3.0, 3.0), (21.0, -3.0, 3.0), (19.0, -1.0, 3.0), (21.0, -1.0, 3.0), (19.0, 1.0, 3.0), (21.0, 1.0, 3.0), (19.0, 3.0, 3.0), (21.0, 3.0, 3.0), (21.0, 19.0, 3.0), (23.0, 19.0, 3.0), (21.0, 21.0, 3.0), (23.0, 21.0, 3.0), (19.0, 19.0, 3.0), (19.0, 21.0, 3.0), (5.0, 17.0, 3.0), (3.0, 17.0, 3.0), (17.0, 19.0, 3.0), (17.0, 21.0, 3.0), (15.0, 19.0, 3.0), (15.0, 21.0, 3.0), (13.0, 19.0, 3.0), (13.0, 21.0, 3.0), (11.0, 19.0, 3.0), (11.0, 21.0, 3.0), (9.0, 19.0, 3.0), (9.0, 21.0, 3.0), (7.0, 19.0, 3.0), (7.0, 21.0, 3.0), (5.0, 19.0, 3.0), (5.0, 21.0, 3.0), (3.0, 19.0, 3.0), (3.0, 21.0, 3.0), (1.0, 19.0, 3.0), (1.0, 21.0, 3.0), (-1.0, 19.0, 3.0), (-1.0, 21.0, 3.0), (-3.0, 19.0, 3.0), (-3.0, 21.0, 3.0), (-5.0, 19.0, 3.0), (-5.0, 21.0, 3.0), (-3.0, 17.0, 3.0), (-5.0, 17.0, 3.0), (-3.0, 15.0, 3.0), (-5.0, 15.0, 3.0), (-3.0, 13.0, 3.0), (-5.0, 13.0, 3.0), (-3.0, 11.0, 3.0), (-5.0, 11.0, 3.0), (-3.0, 9.0, 3.0), (-5.0, 9.0, 3.0), (-5.0, -1.0, 3.0), (-5.0, -3.0, 3.0), (-3.0, -1.0, 3.0), (-3.0, -3.0, 3.0), (-5.0, -5.0, 3.0), (-3.0, -5.0, 3.0), (-5.0, -7.0, 3.0), (-3.0, -7.0, 3.0), (-1.0, -5.0, 3.0), (-1.0, -7.0, 3.0), (27.0, 9.0, 3.0), (27.0, 7.0, 3.0), (29.0, 9.0, 3.0), (29.0, 7.0, 3.0), (31.0, 9.0, 3.0), (31.0, 7.0, 3.0), (29.0, 5.0, 3.0), (31.0, 5.0, 3.0), (33.0, 7.0, 3.0), (33.0, 5.0, 3.0), (33.0, 9.0, 3.0), (33.0, 7.0, 3.0), (35.0, 7.0, 3.0), (35.0, 5.0, 3.0), (35.0, 9.0, 3.0), (35.0, 7.0, 3.0), (37.0, 7.0, 3.0), (37.0, 5.0, 3.0), (37.0, 9.0, 3.0), (37.0, 7.0, 3.0), (39.0, 7.0, 3.0), (39.0, 5.0, 3.0), (39.0, 9.0, 3.0), (39.0, 7.0, 3.0), (29.0, 3.0, 3.0), (31.0, 3.0, 3.0), (33.0, 3.0, 3.0), (35.0, 3.0, 3.0), (37.0, 3.0, 3.0), (39.0, 3.0, 3.0), (29.0, 1.0, 3.0), (31.0, 1.0, 3.0), (33.0, 1.0, 3.0), (35.0, 1.0, 3.0), (37.0, 1.0, 3.0), (39.0, 1.0, 3.0), (29.0, -1.0, 3.0), (31.0, -1.0, 3.0), (33.0, -1.0, 3.0), (35.0, -1.0, 3.0), (37.0, -1.0, 3.0), (39.0, -1.0, 3.0), (29.0, -3.0, 3.0), (31.0, -3.0, 3.0), (33.0, -3.0, 3.0), (35.0, -3.0, 3.0), (37.0, -3.0, 3.0), (39.0, -3.0, 3.0), (29.0, -5.0, 3.0), (31.0, -5.0, 3.0), (33.0, -5.0, 3.0), (35.0, -5.0, 3.0), (37.0, -5.0, 3.0), (39.0, -5.0, 3.0), (29.0, -7.0, 3.0), (31.0, -7.0, 3.0), (33.0, -7.0, 3.0), (35.0, -7.0, 3.0), (37.0, -7.0, 3.0), (39.0, -7.0, 3.0), (29.0, -9.0, 3.0), (31.0, -9.0, 3.0), (33.0, -9.0, 3.0), (35.0, -9.0, 3.0), (37.0, -9.0, 3.0), (39.0, -9.0, 3.0), (41.0, 7.0, 3.0), (41.0, 5.0, 3.0), (41.0, 9.0, 3.0), (41.0, 7.0, 3.0), (41.0, 3.0, 3.0), (41.0, 1.0, 3.0), (41.0, -1.0, 3.0), (41.0, -3.0, 3.0), (41.0, -5.0, 3.0), (41.0, -7.0, 3.0), (41.0, -9.0, 3.0), (27.0, 1.0, 3.0), (27.0, -1.0, 3.0), (25.0, 1.0, 3.0), (25.0, -1.0, 3.0), (23.0, 1.0, 3.0), (23.0, -1.0, 3.0), (33.0, -11.0, 3.0), (35.0, -11.0, 3.0), (33.0, -13.0, 3.0), (35.0, -13.0, 3.0), (33.0, -15.0, 3.0), (35.0, -15.0, 3.0), (31.0, -13.0, 3.0), (31.0, -15.0, 3.0), (29.0, -13.0, 3.0), (29.0, -15.0, 3.0), (27.0, -13.0, 3.0), (27.0, -15.0, 3.0), (25.0, -13.0, 3.0), (25.0, -15.0, 3.0), (23.0, -13.0, 3.0), (23.0, -15.0, 3.0), (21.0, -13.0, 3.0), (21.0, -15.0, 3.0), (19.0, -13.0, 3.0), (19.0, -15.0, 3.0), (17.0, -13.0, 3.0), (17.0, -15.0, 3.0), (15.0, -13.0, 3.0), (15.0, -15.0, 3.0), (13.0, -13.0, 3.0), (13.0, -15.0, 3.0), (35.0, 11.0, 3.0), (37.0, 11.0, 3.0), (35.0, 13.0, 3.0), (37.0, 13.0, 3.0), (39.0, 11.0, 3.0), (39.0, 13.0, 3.0), (41.0, 11.0, 3.0), (41.0, 13.0, 3.0), (43.0, 11.0, 3.0), (43.0, 13.0, 3.0), (45.0, 11.0, 3.0), (45.0, 13.0, 3.0), (43.0, 9.0, 3.0), (45.0, 9.0, 3.0), (43.0, 7.0, 3.0), (45.0, 7.0, 3.0), (43.0, 5.0, 3.0), (45.0, 5.0, 3.0), (43.0, 3.0, 3.0), (45.0, 3.0, 3.0), (43.0, 1.0, 3.0), (45.0, 1.0, 3.0), (47.0, 7.0, 3.0), (47.0, 5.0, 3.0), (49.0, 7.0, 3.0), (49.0, 5.0, 3.0), (51.0, 7.0, 3.0), (51.0, 5.0, 3.0), (53.0, 7.0, 3.0), (53.0, 5.0, 3.0), (51.0, 9.0, 3.0), (53.0, 9.0, 3.0), (55.0, 7.0, 3.0), (55.0, 5.0, 3.0), (55.0, 9.0, 3.0), (51.0, 11.0, 3.0), (53.0, 11.0, 3.0), (55.0, 11.0, 3.0), (57.0, 7.0, 3.0), (57.0, 5.0, 3.0), (57.0, 9.0, 3.0), (57.0, 11.0, 3.0), (51.0, 13.0, 3.0), (53.0, 13.0, 3.0), (55.0, 13.0, 3.0), (57.0, 13.0, 3.0), (59.0, 7.0, 3.0), (59.0, 5.0, 3.0), (59.0, 9.0, 3.0), (59.0, 11.0, 3.0), (59.0, 13.0, 3.0), (55.0, 15.0, 3.0), (57.0, 15.0, 3.0), (55.0, 3.0, 3.0), (57.0, 3.0, 3.0), (61.0, 7.0, 3.0), (61.0, 9.0, 3.0), (55.0, 1.0, 3.0), (57.0, 1.0, 3.0), (55.0, -1.0, 3.0), (57.0, -1.0, 3.0), (55.0, -3.0, 3.0), (57.0, -3.0, 3.0), (55.0, -5.0, 3.0), (57.0, -5.0, 3.0), (53.0, -3.0, 3.0), (53.0, -5.0, 3.0), (51.0, -3.0, 3.0), (51.0, -5.0, 3.0), (49.0, -3.0, 3.0), (49.0, -5.0, 3.0), (47.0, -3.0, 3.0), (47.0, -5.0, 3.0), (45.0, -3.0, 3.0), (45.0, -5.0, 3.0), (43.0, -3.0, 3.0), (43.0, -5.0, 3.0), (63.0, 7.0, 3.0), (63.0, 9.0, 3.0), (59.0, -3.0, 3.0), (59.0, -5.0, 3.0), (61.0, -3.0, 3.0), (61.0, -5.0, 3.0), (63.0, -3.0, 3.0), (63.0, -5.0, 3.0), (65.0, 7.0, 3.0), (65.0, 9.0, 3.0), (67.0, 7.0, 3.0), (67.0, 9.0, 3.0), (69.0, 7.0, 3.0), (69.0, 9.0, 3.0), (63.0, 5.0, 3.0), (65.0, 5.0, 3.0), (67.0, 5.0, 3.0), (69.0, 5.0, 3.0), (63.0, 3.0, 3.0), (65.0, 3.0, 3.0), (67.0, 3.0, 3.0), (69.0, 3.0, 3.0), (63.0, 1.0, 3.0), (65.0, 1.0, 3.0), (67.0, 1.0, 3.0), (69.0, 1.0, 3.0), (63.0, -1.0, 3.0), (65.0, -1.0, 3.0), (67.0, -1.0, 3.0), (69.0, -1.0, 3.0), (65.0, -3.0, 3.0), (67.0, -3.0, 3.0), (69.0, -3.0, 3.0), (65.0, -5.0, 3.0), (67.0, -5.0, 3.0), (69.0, -5.0, 3.0), (55.0, 17.0, 3.0), (57.0, 17.0, 3.0), (55.0, 19.0, 3.0), (57.0, 19.0, 3.0), (55.0, 21.0, 3.0), (57.0, 21.0, 3.0), (55.0, 23.0, 3.0), (57.0, 23.0, 3.0), (59.0, 21.0, 3.0), (59.0, 23.0, 3.0), (57.0, 25.0, 3.0), (59.0, 25.0, 3.0), (55.0, 25.0, 3.0), (61.0, 21.0, 3.0), (61.0, 23.0, 3.0), (55.0, 27.0, 3.0), (57.0, 27.0, 3.0), (63.0, 21.0, 3.0), (63.0, 23.0, 3.0), (53.0, 25.0, 3.0), (53.0, 27.0, 3.0), (61.0, 19.0, 3.0), (63.0, 19.0, 3.0), (61.0, 17.0, 3.0), (63.0, 17.0, 3.0), (61.0, 15.0, 3.0), (63.0, 15.0, 3.0), (65.0, 17.0, 3.0), (65.0, 15.0, 3.0), (67.0, 17.0, 3.0), (67.0, 15.0, 3.0), (69.0, 17.0, 3.0), (69.0, 15.0, 3.0), (71.0, 17.0, 3.0), (71.0, 15.0, 3.0), (73.0, 17.0, 3.0), (73.0, 15.0, 3.0), (65.0, 19.0, 3.0), (67.0, 19.0, 3.0), (69.0, 19.0, 3.0), (71.0, 19.0, 3.0), (73.0, 19.0, 3.0), (65.0, 21.0, 3.0), (67.0, 21.0, 3.0), (69.0, 21.0, 3.0), (71.0, 21.0, 3.0), (73.0, 21.0, 3.0), (65.0, 23.0, 3.0), (67.0, 23.0, 3.0), (69.0, 23.0, 3.0), (71.0, 23.0, 3.0), (73.0, 23.0, 3.0), (65.0, 25.0, 3.0), (67.0, 25.0, 3.0), (69.0, 25.0, 3.0), (71.0, 25.0, 3.0), (73.0, 25.0, 3.0), (55.0, 29.0, 3.0), (53.0, 29.0, 3.0), (55.0, 31.0, 3.0), (53.0, 31.0, 3.0), (51.0, 29.0, 3.0), (51.0, 31.0, 3.0), (49.0, 29.0, 3.0), (49.0, 31.0, 3.0), (51.0, 33.0, 3.0), (49.0, 33.0, 3.0), (51.0, 35.0, 3.0), (49.0, 35.0, 3.0), (47.0, 33.0, 3.0), (47.0, 35.0, 3.0), (45.0, 33.0, 3.0), (45.0, 35.0, 3.0), (53.0, 33.0, 3.0), (53.0, 35.0, 3.0), (51.0, 37.0, 3.0), (49.0, 37.0, 3.0), (47.0, 37.0, 3.0), (45.0, 37.0, 3.0), (53.0, 37.0, 3.0), (51.0, 39.0, 3.0), (49.0, 39.0, 3.0), (47.0, 39.0, 3.0), (45.0, 39.0, 3.0), (53.0, 39.0, 3.0), (51.0, 41.0, 3.0), (49.0, 41.0, 3.0), (47.0, 41.0, 3.0), (45.0, 41.0, 3.0), (53.0, 41.0, 3.0), (43.0, 33.0, 3.0), (43.0, 35.0, 3.0), (43.0, 37.0, 3.0), (43.0, 39.0, 3.0), (43.0, 41.0, 3.0), (41.0, 33.0, 3.0), (41.0, 35.0, 3.0), (41.0, 37.0, 3.0), (41.0, 39.0, 3.0), (41.0, 41.0, 3.0), (39.0, 33.0, 3.0), (39.0, 35.0, 3.0), (39.0, 37.0, 3.0), (39.0, 39.0, 3.0), (39.0, 41.0, 3.0), (69.0, 27.0, 3.0), (71.0, 27.0, 3.0), (69.0, 29.0, 3.0), (71.0, 29.0, 3.0), (69.0, 31.0, 3.0), (71.0, 31.0, 3.0), (69.0, 33.0, 3.0), (71.0, 33.0, 3.0), (69.0, 35.0, 3.0), (71.0, 35.0, 3.0), (69.0, 37.0, 3.0), (71.0, 37.0, 3.0), (67.0, 35.0, 3.0), (67.0, 37.0, 3.0), (65.0, 35.0, 3.0), (65.0, 37.0, 3.0), (63.0, 35.0, 3.0), (63.0, 37.0, 3.0), (61.0, 35.0, 3.0), (61.0, 37.0, 3.0), (59.0, 35.0, 3.0), (59.0, 37.0, 3.0), (57.0, 35.0, 3.0), (57.0, 37.0, 3.0), (55.0, 35.0, 3.0), (55.0, 37.0, 3.0), (47.0, 43.0, 3.0), (45.0, 43.0, 3.0), (47.0, 45.0, 3.0), (45.0, 45.0, 3.0), (-15.0, 3.0, 3.0), (-15.0, 1.0, 3.0), (-17.0, 3.0, 3.0), (-17.0, 1.0, 3.0), (-19.0, 3.0, 3.0), (-19.0, 1.0, 3.0), (-17.0, 5.0, 3.0), (-19.0, 5.0, 3.0), (-17.0, -1.0, 3.0), (-19.0, -1.0, 3.0), (-17.0, -3.0, 3.0), (-19.0, -3.0, 3.0), (-17.0, -5.0, 3.0), (-19.0, -5.0, 3.0), (-17.0, -7.0, 3.0), (-19.0, -7.0, 3.0), (-17.0, -9.0, 3.0), (-19.0, -9.0, 3.0), (-17.0, -11.0, 3.0), (-19.0, -11.0, 3.0), (-17.0, -13.0, 3.0), (-19.0, -13.0, 3.0), (-17.0, -15.0, 3.0), (-19.0, -15.0, 3.0), (-15.0, -9.0, 3.0), (-15.0, -11.0, 3.0), (-15.0, -13.0, 3.0), (-15.0, -15.0, 3.0), (-13.0, -9.0, 3.0), (-13.0, -11.0, 3.0), (-13.0, -13.0, 3.0), (-13.0, -15.0, 3.0), (-21.0, -9.0, 3.0), (-21.0, -11.0, 3.0), (-21.0, -13.0, 3.0), (-21.0, -15.0, 3.0), (-11.0, -9.0, 3.0), (-11.0, -11.0, 3.0), (-11.0, -13.0, 3.0), (-11.0, -15.0, 3.0), (-21.0, 3.0, 3.0), (-21.0, 5.0, 3.0), (-23.0, 3.0, 3.0), (-23.0, 5.0, 3.0), (-21.0, 7.0, 3.0), (-23.0, 7.0, 3.0), (-21.0, 9.0, 3.0), (-23.0, 9.0, 3.0), (-21.0, 11.0, 3.0), (-23.0, 11.0, 3.0), (-25.0, 9.0, 3.0), (-25.0, 11.0, 3.0), (-27.0, 9.0, 3.0), (-27.0, 11.0, 3.0), (-29.0, 9.0, 3.0), (-29.0, 11.0, 3.0), (-9.0, -13.0, 3.0), (-9.0, -15.0, 3.0), (-7.0, -13.0, 3.0), (-7.0, -15.0, 3.0), (-5.0, -13.0, 3.0), (-5.0, -15.0, 3.0), (-3.0, -13.0, 3.0), (-3.0, -15.0, 3.0), (-1.0, -13.0, 3.0), (-1.0, -15.0, 3.0), (1.0, -13.0, 3.0), (1.0, -15.0, 3.0), (3.0, -13.0, 3.0), (3.0, -15.0, 3.0), (5.0, -13.0, 3.0), (5.0, -15.0, 3.0), (7.0, -13.0, 3.0), (7.0, -15.0, 3.0), (9.0, -13.0, 3.0), (9.0, -15.0, 3.0), (11.0, -13.0, 3.0), (11.0, -15.0, 3.0), (73.0, 13.0, 3.0), (71.0, 13.0, 3.0), (73.0, 11.0, 3.0), (71.0, 11.0, 3.0), (73.0, 9.0, 3.0), (71.0, 9.0, 3.0), (73.0, 7.0, 3.0), (71.0, 7.0, 3.0), (73.0, 5.0, 3.0), (71.0, 5.0, 3.0), (-31.0, 9.0, 3.0), (-31.0, 11.0, 3.0), (-29.0, 13.0, 3.0), (-31.0, 13.0, 3.0), (-33.0, 9.0, 3.0), (-33.0, 11.0, 3.0), (-33.0, 13.0, 3.0), (-33.0, 10.0, 3.0), (-33.0, 12.0, 3.0)], [], [(44, 7, 3, 23), (10, 2, 9, 30), (30, 9, 8, 37), (37, 8, 7, 44), (6, 38, 17, 1), (38, 39, 18, 17), (39, 40, 19, 18), (40, 41, 20, 19), (41, 42, 21, 20), (42, 43, 22, 21), (43, 44, 23, 22), (0, 16, 24, 4), (16, 15, 25, 24), (15, 14, 26, 25), (14, 13, 27, 26), (13, 12, 28, 27), (12, 11, 29, 28), (11, 10, 30, 29), (4, 24, 31, 5), (24, 25, 32, 31), (25, 26, 33, 32), (26, 27, 34, 33), (27, 28, 35, 34), (28, 29, 36, 35), (29, 30, 37, 36), (5, 31, 38, 6), (31, 32, 39, 38), (32, 33, 40, 39), (33, 34, 41, 40), (34, 35, 42, 41), (35, 36, 43, 42), (36, 37, 44, 43), (5, 46, 45, 4), (46, 48, 47, 45), (48, 50, 49, 47), (50, 52, 51, 49), (50, 53, 54, 52), (54, 53, 86, 88), (18, 56, 55, 17), (56, 58, 57, 55), (58, 60, 59, 57), (59, 62, 61, 57), (62, 64, 63, 61), (64, 66, 65, 63), (71, 70, 69, 72), (70, 67, 68, 69), (21, 71, 72, 20), (67, 74, 73, 68), (67, 75, 76, 74), (75, 77, 78, 76), (77, 79, 80, 78), (66, 82, 81, 65), (81, 84, 83, 65), (84, 86, 85, 83), (84, 87, 88, 86), (81, 82, 90, 89), (87, 91, 92, 88), (89, 90, 94, 93), (90, 97, 98, 94), (87, 89, 93, 91), (66, 95, 96, 82), (97, 101, 102, 98), (96, 100, 101, 97), (95, 99, 100, 96), (99, 103, 104, 100), (103, 105, 106, 104), (79, 107, 108, 80), (108, 110, 109, 80), (14, 112, 111, 13), (112, 114, 113, 111), (114, 116, 115, 113), (116, 118, 117, 115), (117, 120, 119, 115), (118, 122, 121, 117), (377, 380, 383, 381), (121, 124, 126, 123), (122, 125, 124, 121), (126, 130, 129, 123), (123, 129, 128, 120), (120, 128, 127, 119), (122, 133, 134, 125), (118, 132, 133, 122), (116, 131, 132, 118), (133, 137, 138, 134), (132, 136, 137, 133), (131, 135, 136, 132), (137, 141, 142, 138), (136, 140, 141, 137), (135, 139, 140, 136), (141, 145, 146, 142), (140, 144, 145, 141), (139, 143, 144, 140), (110, 148, 147, 109), (147, 150, 149, 109), (148, 152, 151, 147), (82, 96, 97, 90), (151, 154, 156, 153), (152, 155, 154, 151), (154, 157, 159, 156), (155, 158, 157, 154), (159, 164, 163, 156), (156, 163, 162, 153), (153, 162, 161, 150), (150, 161, 160, 149), (164, 169, 168, 163), (163, 168, 167, 162), (162, 167, 166, 161), (161, 166, 165, 160), (169, 174, 173, 168), (168, 173, 172, 167), (167, 172, 171, 166), (166, 171, 170, 165), (174, 179, 178, 173), (173, 178, 177, 172), (172, 177, 176, 171), (171, 176, 175, 170), (103, 180, 181, 105), (180, 182, 183, 181), (182, 184, 185, 183), (184, 186, 187, 185), (84, 81, 89, 87), (152, 188, 189, 155), (188, 190, 191, 189), (188, 192, 193, 190), (8, 195, 194, 7), (194, 195, 210, 208), (192, 196, 197, 193), (196, 198, 199, 197), (198, 200, 201, 199), (200, 202, 203, 201), (202, 204, 205, 203), (204, 206, 207, 205), (206, 208, 209, 207), (208, 210, 211, 209), (210, 212, 213, 211), (212, 214, 215, 213), (214, 216, 217, 215), (216, 218, 219, 217), (216, 220, 221, 218), (220, 222, 223, 221), (222, 224, 225, 223), (224, 226, 227, 225), (226, 228, 229, 227), (111, 113, 229, 228), (139, 230, 231, 143), (230, 232, 233, 231), (233, 235, 234, 231), (235, 237, 236, 234), (235, 238, 239, 237), (47, 49, 239, 238), (169, 240, 241, 174), (240, 242, 243, 241), (242, 244, 245, 243), (245, 247, 246, 243), (245, 248, 249, 247), (244, 250, 251, 245), (250, 254, 255, 251), (248, 252, 253, 249), (254, 258, 259, 255), (252, 256, 257, 253), (258, 262, 263, 259), (256, 260, 261, 257), (261, 269, 268, 257), (257, 268, 267, 253), (253, 267, 266, 249), (249, 266, 265, 247), (247, 265, 264, 246), (269, 275, 274, 268), (268, 274, 273, 267), (267, 273, 272, 266), (266, 272, 271, 265), (265, 271, 270, 264), (275, 281, 280, 274), (274, 280, 279, 273), (273, 279, 278, 272), (272, 278, 277, 271), (271, 277, 276, 270), (281, 287, 286, 280), (280, 286, 285, 279), (279, 285, 284, 278), (278, 284, 283, 277), (277, 283, 282, 276), (287, 293, 292, 286), (286, 292, 291, 285), (285, 291, 290, 284), (284, 290, 289, 283), (283, 289, 288, 282), (293, 299, 298, 292), (292, 298, 297, 291), (291, 297, 296, 290), (290, 296, 295, 289), (289, 295, 294, 288), (299, 305, 304, 298), (298, 304, 303, 297), (297, 303, 302, 296), (296, 302, 301, 295), (295, 301, 300, 294), (299, 315, 316, 305), (293, 314, 315, 299), (287, 313, 314, 293), (281, 312, 313, 287), (275, 311, 312, 281), (269, 310, 311, 275), (261, 307, 310, 269), (262, 308, 309, 263), (260, 306, 307, 261), (276, 318, 317, 270), (318, 320, 319, 317), (320, 322, 321, 319), (183, 185, 321, 322), (303, 324, 323, 302), (324, 326, 325, 323), (326, 328, 327, 325), (327, 330, 329, 325), (330, 332, 331, 329), (332, 334, 333, 331), (334, 336, 335, 333), (336, 338, 337, 335), (338, 340, 339, 337), (340, 342, 341, 339), (342, 344, 343, 341), (344, 346, 345, 343), (346, 348, 347, 345), (94, 98, 345, 347), (254, 349, 350, 258), (349, 351, 352, 350), (352, 354, 353, 350), (354, 356, 355, 353), (356, 358, 357, 355), (358, 360, 359, 357), (359, 362, 361, 357), (362, 364, 363, 361), (364, 366, 365, 363), (366, 368, 367, 365), (368, 370, 369, 367), (311, 310, 367, 369), (364, 371, 372, 366), (371, 373, 374, 372), (373, 375, 376, 374), (375, 377, 378, 376), (375, 379, 380, 377), (377, 381, 382, 378), (380, 385, 386, 383), (468, 474, 472, 469), (379, 384, 385, 380), (386, 390, 389, 383), (383, 389, 387, 381), (381, 387, 388, 382), (386, 393, 394, 390), (474, 477, 478, 472), (384, 391, 392, 385), (394, 399, 398, 390), (390, 398, 397, 389), (389, 397, 395, 387), (387, 395, 396, 388), (393, 400, 401, 394), (388, 403, 402, 382), (397, 405, 404, 395), (403, 407, 406, 402), (407, 409, 408, 406), (409, 411, 410, 408), (411, 413, 412, 410), (412, 415, 414, 410), (415, 417, 416, 414), (417, 419, 418, 416), (419, 421, 420, 418), (421, 423, 422, 420), (423, 425, 424, 422), (314, 313, 424, 425), (405, 427, 426, 404), (411, 428, 429, 413), (428, 430, 431, 429), (430, 432, 433, 431), (427, 435, 434, 426), (435, 437, 436, 434), (437, 439, 438, 436), (438, 443, 442, 436), (436, 442, 441, 434), (434, 441, 440, 426), (443, 447, 446, 442), (442, 446, 445, 441), (441, 445, 444, 440), (447, 451, 450, 446), (446, 450, 449, 445), (445, 449, 448, 444), (451, 455, 454, 450), (450, 454, 453, 449), (449, 453, 452, 448), (455, 458, 457, 454), (454, 457, 456, 453), (385, 392, 393, 386), (458, 461, 460, 457), (457, 460, 459, 456), (456, 459, 433, 432), (400, 462, 463, 401), (462, 464, 465, 463), (464, 466, 467, 465), (466, 468, 469, 467), (469, 471, 470, 467), (469, 472, 473, 471), (176, 177, 187, 186), (471, 476, 475, 470), (151, 153, 150, 147), (476, 480, 479, 475), (474, 481, 482, 477), (479, 484, 483, 475), (484, 486, 485, 483), (486, 488, 487, 485), (486, 489, 490, 488), (489, 491, 492, 490), (491, 493, 494, 492), (493, 495, 496, 494), (495, 497, 498, 496), (495, 502, 503, 497), (493, 501, 502, 495), (491, 500, 501, 493), (489, 499, 500, 491), (502, 507, 508, 503), (501, 506, 507, 502), (500, 505, 506, 501), (499, 504, 505, 500), (507, 512, 513, 508), (506, 511, 512, 507), (505, 510, 511, 506), (504, 509, 510, 505), (512, 517, 518, 513), (511, 516, 517, 512), (510, 515, 516, 511), (509, 514, 515, 510), (482, 520, 519, 477), (520, 522, 521, 519), (520, 523, 524, 522), (523, 525, 526, 524), (526, 528, 527, 524), (528, 530, 529, 527), (528, 531, 532, 530), (531, 533, 534, 532), (529, 536, 535, 527), (529, 537, 541, 536), (534, 540, 539, 532), (532, 539, 538, 530), (530, 538, 537, 529), (537, 542, 546, 541), (540, 545, 544, 539), (539, 544, 543, 538), (538, 543, 542, 537), (542, 547, 551, 546), (545, 550, 549, 544), (544, 549, 548, 543), (543, 548, 547, 542), (545, 555, 556, 550), (540, 554, 555, 545), (534, 553, 554, 540), (533, 552, 553, 534), (555, 560, 561, 556), (554, 559, 560, 555), (553, 558, 559, 554), (552, 557, 558, 553), (560, 565, 566, 561), (559, 564, 565, 560), (558, 563, 564, 559), (557, 562, 563, 558), (516, 567, 568, 517), (567, 569, 570, 568), (569, 571, 572, 570), (571, 573, 574, 572), (573, 575, 576, 574), (575, 577, 578, 576), (575, 579, 580, 577), (579, 581, 582, 580), (581, 583, 584, 582), (583, 585, 586, 584), (585, 587, 588, 586), (587, 589, 590, 588), (589, 591, 592, 590), (536, 541, 592, 591), (550, 594, 593, 549), (594, 596, 595, 593), (138, 598, 597, 134), (598, 600, 599, 597), (600, 602, 601, 599), (601, 604, 603, 599), (600, 605, 606, 602), (605, 607, 608, 606), (607, 609, 610, 608), (609, 611, 612, 610), (611, 613, 614, 612), (613, 615, 616, 614), (615, 617, 618, 616), (617, 619, 620, 618), (617, 623, 624, 619), (615, 622, 623, 617), (613, 621, 622, 615), (623, 627, 628, 624), (622, 626, 627, 623), (621, 625, 626, 622), (620, 632, 631, 618), (618, 631, 630, 616), (616, 630, 629, 614), (627, 635, 636, 628), (626, 634, 635, 627), (625, 633, 634, 626), (601, 637, 638, 604), (637, 639, 640, 638), (640, 642, 641, 638), (642, 644, 643, 641), (644, 646, 645, 643), (644, 647, 648, 646), (647, 649, 650, 648), (121, 123, 120, 117), (635, 653, 654, 636), (653, 655, 656, 654), (655, 657, 658, 656), (657, 659, 660, 658), (659, 661, 662, 660), (661, 663, 664, 662), (663, 665, 666, 664), (665, 667, 668, 666), (667, 669, 670, 668), (669, 671, 672, 670), (671, 673, 674, 672), (347, 348, 674, 673), (498, 675, 676, 496), (675, 677, 678, 676), (677, 679, 680, 678), (679, 681, 682, 680), (681, 683, 684, 682), (443, 438, 682, 684), (651, 685, 686, 652), (686, 688, 687, 652), (686, 690, 693, 691, 688), (685, 689, 692, 690, 686), (649, 651, 652, 650), (453, 456, 432, 452)])
me_plane_004.use_remesh_preserve_volume = False
me_plane_004.use_remesh_preserve_attributes = False
me_plane_004.use_mirror_vertex_groups = False
me_plane_004.update()

# ---- objects
ob_plane = bpy.data.objects.new('Plane', me_plane_003)
ob_plane_001 = bpy.data.objects.new('Plane.001', me_plane_004)

# ---- transforms, parenting, visibility, modifiers, constraints
ob_plane.location = (0.0, 0.0, 0.0)
ob_plane.lineart.crease_threshold = 0.0
ob_plane_001.location = (0.0, 0.0, 0.0)
ob_plane_001.lineart.crease_threshold = 0.0

# ---- collection membership
col_collection_1.objects.link(ob_plane)
col_collection_1.objects.link(ob_plane_001)

# ---- scene / render settings (as saved in the file)
scene.frame_start = 1; scene.frame_end = 250; scene.frame_set(0)
scene.render.engine = 'BLENDER_EEVEE_NEXT'
scene.render.resolution_percentage = 50
scene.render.dither_intensity = 0.0
scene.cycles.use_denoising = False
scene.cycles.samples = 10
scene.cycles.sampling_pattern = 'TABULATED_SOBOL'
scene.cycles.light_sampling_threshold = 0.0
scene.cycles.use_adaptive_sampling = False
scene.cycles.use_light_tree = False
scene.cycles.blur_glossy = 0.0
scene.cycles.pixel_filter_type = 'GAUSSIAN'
scene.cycles.sample_clamp_indirect = 0.0
scene.view_settings.view_transform = 'Standard'
bpy.context.view_layer.update()

# ---- added for rendering (the .blend has no active camera and no usable light): camera, sun
cam_auto = bpy.data.cameras.new('AutoCamera')
cam_auto.lens = 50.0
cam_auto.sensor_width = 36.0
cam_auto.clip_end = 1978.39
ob_auto_camera = bpy.data.objects.new('AutoCamera', cam_auto)
scene.collection.objects.link(ob_auto_camera)
ob_auto_camera.location = (132.729, -120.275, 91.6835)
ob_auto_camera.rotation_euler = (1.09748, -7.21219e-08, 0.694738)
scene.camera = ob_auto_camera
light_auto_sun = bpy.data.lights.new('AutoSun', 'SUN')
light_auto_sun.energy = 3.0
light_auto_sun.angle = 0.0523599
ob_auto_sun = bpy.data.objects.new('AutoSun', light_auto_sun)
scene.collection.objects.link(ob_auto_sun)
ob_auto_sun.rotation_euler = (0.872665, 0.174533, 0.523599)
bpy.context.view_layer.update()
